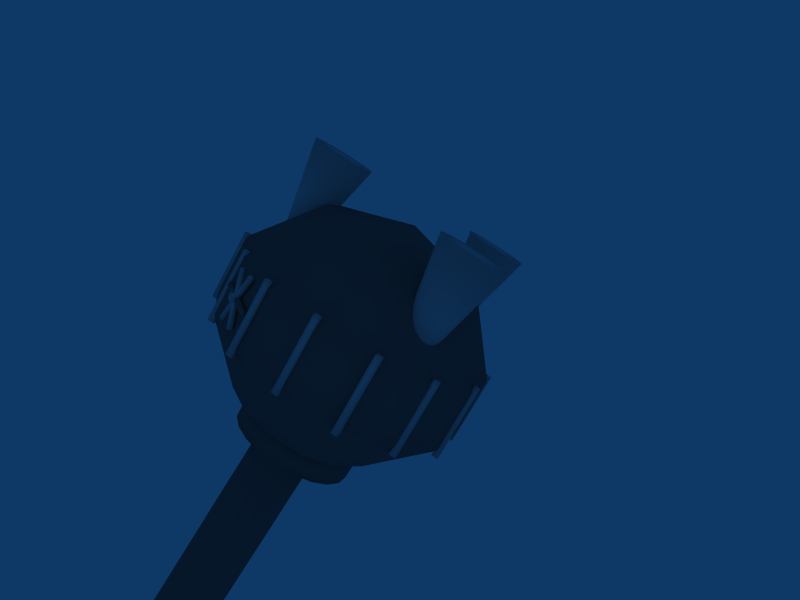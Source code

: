 # Source: machine.blend  (saved by Blender 2.47.0; exported with 4.5.12 LTS)
import bpy
from mathutils import Matrix  # noqa: F401  (used for matrix-valued properties, if any)

bpy.ops.wm.read_factory_settings(use_empty=True)
scene = bpy.context.scene
scene.name = 'Scene'

# ---- collections
col_collection_1 = bpy.data.collections.new('Collection 1'); scene.collection.children.link(col_collection_1)

# ---- materials (node trees are filled in below, after node groups)
mat_material = bpy.data.materials.new('Material')
mat_material.alpha_threshold = 0.0
mat_material.diffuse_color = (0.4044, 0.4044, 0.4044, 1.0)
mat_material.roughness = 0.5
mat_material.line_color = (0.0, 0.0, 0.0, 1.0)

# ---- material node trees

# ---- world
world_world = bpy.data.worlds.new('World'); scene.world = world_world
world_world.color = (0.05656, 0.2208, 0.4)
world_world.use_sun_shadow = False
world_world.sun_shadow_jitter_overblur = 0.0
world_world.cycles.sampling_method = 'MANUAL'
world_world.cycles.sample_map_resolution = 256

# ---- cameras
cam_camera = bpy.data.cameras.new('Camera')
cam_camera.passepartout_alpha = 0.2
cam_camera.clip_end = 100.0
cam_camera.lens = 35.0
cam_camera.ortho_scale = 7.314
cam_camera.show_passepartout = False
cam_camera.show_safe_areas = True
cam_camera.dof.focus_distance = 0.0
cam_camera.dof.aperture_fstop = 128.0

# ---- lights
light_spot = bpy.data.lights.new('Spot', 'POINT')
light_spot.transmission_factor = 0.0
light_spot.cutoff_distance = 30.0
light_spot.energy = 100.0
light_spot.shadow_buffer_clip_start = 1.001
light_spot.shadow_soft_size = 1.0
light_spot.shadow_maximum_resolution = 0.006
light_spot.use_absolute_resolution = True
light_spot.cycles.use_multiple_importance_sampling = False

# ---- meshes
me_cone_001 = bpy.data.meshes.new('Cone.001')
me_cone_001.from_pydata([(0.7071, 0.7071, -2.5), (0.891, 0.454, -2.5), (0.9877, 0.1564, -2.5), (0.9877, -0.1564, -2.5), (0.891, -0.454, -2.5), (0.7071, -0.7071, -2.5), (0.454, -0.891, -2.5), (0.1564, -0.9877, -2.5), (-0.1564, -0.9877, -2.5), (-0.454, -0.891, -2.5), (-0.7071, -0.7071, -2.5), (-0.891, -0.454, -2.5), (-0.9877, -0.1564, -2.5), (-0.9877, 0.1564, -2.5), (-0.891, 0.454, -2.5), (-0.7071, 0.7071, -2.5), (-0.454, 0.891, -2.5), (-0.1564, 0.9877, -2.5), (0.1564, 0.9877, -2.5), (0.454, 0.891, -2.5), (0.0, 0.0, 2.5), (0.0, 0.0, -2.5)], [], [(1, 0, 20), (20, 2, 1), (20, 3, 2), (20, 4, 3), (20, 5, 4), (20, 6, 5), (20, 7, 6), (20, 8, 7), (20, 9, 8), (20, 10, 9), (20, 11, 10), (20, 12, 11), (20, 13, 12), (20, 14, 13), (20, 15, 14), (20, 16, 15), (20, 17, 16), (20, 18, 17), (20, 19, 18), (20, 0, 19), (21, 0, 1), (21, 1, 2), (21, 2, 3), (21, 3, 4), (21, 4, 5), (21, 5, 6), (21, 6, 7), (21, 7, 8), (21, 8, 9), (21, 9, 10), (21, 10, 11), (21, 11, 12), (21, 12, 13), (21, 13, 14), (21, 14, 15), (21, 15, 16), (21, 16, 17), (21, 17, 18), (21, 18, 19), (19, 0, 21)])
me_cone_001.polygons.foreach_set('use_smooth', [True] * 40)
me_cone_001.use_remesh_preserve_volume = False
me_cone_001.use_remesh_preserve_attributes = False
me_cone_001.use_mirror_vertex_groups = False
me_cone_001.update()
me_cone = bpy.data.meshes.new('Cone')
me_cone.from_pydata([(0.7071, 0.7071, -2.5), (0.891, 0.454, -2.5), (0.9877, 0.1564, -2.5), (0.9877, -0.1564, -2.5), (0.891, -0.454, -2.5), (0.7071, -0.7071, -2.5), (0.454, -0.891, -2.5), (0.1564, -0.9877, -2.5), (-0.1564, -0.9877, -2.5), (-0.454, -0.891, -2.5), (-0.7071, -0.7071, -2.5), (-0.891, -0.454, -2.5), (-0.9877, -0.1564, -2.5), (-0.9877, 0.1564, -2.5), (-0.891, 0.454, -2.5), (-0.7071, 0.7071, -2.5), (-0.454, 0.891, -2.5), (-0.1564, 0.9877, -2.5), (0.1564, 0.9877, -2.5), (0.454, 0.891, -2.5), (0.0, 0.0, 2.5), (0.0, 0.0, -2.5)], [], [(1, 0, 20), (20, 2, 1), (20, 3, 2), (20, 4, 3), (20, 5, 4), (20, 6, 5), (20, 7, 6), (20, 8, 7), (20, 9, 8), (20, 10, 9), (20, 11, 10), (20, 12, 11), (20, 13, 12), (20, 14, 13), (20, 15, 14), (20, 16, 15), (20, 17, 16), (20, 18, 17), (20, 19, 18), (20, 0, 19), (21, 0, 1), (21, 1, 2), (21, 2, 3), (21, 3, 4), (21, 4, 5), (21, 5, 6), (21, 6, 7), (21, 7, 8), (21, 8, 9), (21, 9, 10), (21, 10, 11), (21, 11, 12), (21, 12, 13), (21, 13, 14), (21, 14, 15), (21, 15, 16), (21, 16, 17), (21, 17, 18), (21, 18, 19), (19, 0, 21)])
me_cone.polygons.foreach_set('use_smooth', [True] * 40)
me_cone.use_remesh_preserve_volume = False
me_cone.use_remesh_preserve_attributes = False
me_cone.use_mirror_vertex_groups = False
me_cone.update()
me_cylinder_015 = bpy.data.meshes.new('Cylinder.015')
me_cylinder_015.from_pydata([(0.7071, 0.7071, -1.0), (0.891, 0.454, -1.0), (0.9877, 0.1564, -1.0), (0.9877, -0.1564, -1.0), (0.891, -0.454, -1.0), (0.7071, -0.7071, -1.0), (0.454, -0.891, -1.0), (0.1564, -0.9877, -1.0), (-0.1564, -0.9877, -1.0), (-0.454, -0.891, -1.0), (-0.7071, -0.7071, -1.0), (-0.891, -0.454, -1.0), (-0.9877, -0.1564, -1.0), (-0.9877, 0.1564, -1.0), (-0.891, 0.454, -1.0), (-0.7071, 0.7071, -1.0), (-0.454, 0.891, -1.0), (-0.1564, 0.9877, -1.0), (0.1564, 0.9877, -1.0), (0.454, 0.891, -1.0), (0.7071, 0.7071, 1.0), (0.891, 0.454, 1.0), (0.9877, 0.1564, 1.0), (0.9877, -0.1564, 1.0), (0.891, -0.454, 1.0), (0.7071, -0.7071, 1.0), (0.454, -0.891, 1.0), (0.1564, -0.9877, 1.0), (-0.1564, -0.9877, 1.0), (-0.454, -0.891, 1.0), (-0.7071, -0.7071, 1.0), (-0.891, -0.454, 1.0), (-0.9877, -0.1564, 1.0), (-0.9877, 0.1564, 1.0), (-0.891, 0.454, 1.0), (-0.7071, 0.7071, 1.0), (-0.454, 0.891, 1.0), (-0.1564, 0.9877, 1.0), (0.1564, 0.9877, 1.0), (0.454, 0.891, 1.0), (0.0, 0.0, -1.0), (0.0, 0.0, 1.0)], [], [(40, 0, 1), (41, 21, 20), (40, 1, 2), (41, 22, 21), (40, 2, 3), (41, 23, 22), (40, 3, 4), (41, 24, 23), (40, 4, 5), (41, 25, 24), (40, 5, 6), (41, 26, 25), (40, 6, 7), (41, 27, 26), (40, 7, 8), (41, 28, 27), (40, 8, 9), (41, 29, 28), (40, 9, 10), (41, 30, 29), (40, 10, 11), (41, 31, 30), (40, 11, 12), (41, 32, 31), (40, 12, 13), (41, 33, 32), (40, 13, 14), (41, 34, 33), (40, 14, 15), (41, 35, 34), (40, 15, 16), (41, 36, 35), (40, 16, 17), (41, 37, 36), (40, 17, 18), (41, 38, 37), (40, 18, 19), (41, 39, 38), (19, 0, 40), (41, 20, 39), (0, 20, 21, 1), (1, 21, 22, 2), (2, 22, 23, 3), (3, 23, 24, 4), (4, 24, 25, 5), (5, 25, 26, 6), (6, 26, 27, 7), (7, 27, 28, 8), (8, 28, 29, 9), (9, 29, 30, 10), (10, 30, 31, 11), (11, 31, 32, 12), (12, 32, 33, 13), (13, 33, 34, 14), (14, 34, 35, 15), (15, 35, 36, 16), (16, 36, 37, 17), (17, 37, 38, 18), (18, 38, 39, 19), (20, 0, 19, 39)])
me_cylinder_015.polygons.foreach_set('use_smooth', [True] * 60)
me_cylinder_015.use_remesh_preserve_volume = False
me_cylinder_015.use_remesh_preserve_attributes = False
me_cylinder_015.use_mirror_vertex_groups = False
me_cylinder_015.update()
me_cylinder_014 = bpy.data.meshes.new('Cylinder.014')
me_cylinder_014.from_pydata([(0.7071, 0.7071, -10.0), (0.891, 0.454, -10.0), (0.9877, 0.1564, -10.0), (0.9877, -0.1564, -10.0), (0.891, -0.454, -10.0), (0.7071, -0.7071, -10.0), (0.454, -0.891, -10.0), (0.1564, -0.9877, -10.0), (-0.1564, -0.9877, -10.0), (-0.454, -0.891, -10.0), (-0.7071, -0.7071, -10.0), (-0.891, -0.454, -10.0), (-0.9877, -0.1564, -10.0), (-0.9877, 0.1564, -10.0), (-0.891, 0.454, -10.0), (-0.7071, 0.7071, -10.0), (-0.454, 0.891, -10.0), (-0.1564, 0.9877, -10.0), (0.1564, 0.9877, -10.0), (0.454, 0.891, -10.0), (0.7071, 0.7071, 10.0), (0.891, 0.454, 10.0), (0.9877, 0.1564, 10.0), (0.9877, -0.1564, 10.0), (0.891, -0.454, 10.0), (0.7071, -0.7071, 10.0), (0.454, -0.891, 10.0), (0.1564, -0.9877, 10.0), (-0.1564, -0.9877, 10.0), (-0.454, -0.891, 10.0), (-0.7071, -0.7071, 10.0), (-0.891, -0.454, 10.0), (-0.9877, -0.1564, 10.0), (-0.9877, 0.1564, 10.0), (-0.891, 0.454, 10.0), (-0.7071, 0.7071, 10.0), (-0.454, 0.891, 10.0), (-0.1564, 0.9877, 10.0), (0.1564, 0.9877, 10.0), (0.454, 0.891, 10.0), (0.0, 0.0, -10.0), (0.0, 0.0, 10.0)], [], [(40, 0, 1), (41, 21, 20), (40, 1, 2), (41, 22, 21), (40, 2, 3), (41, 23, 22), (40, 3, 4), (41, 24, 23), (40, 4, 5), (41, 25, 24), (40, 5, 6), (41, 26, 25), (40, 6, 7), (41, 27, 26), (40, 7, 8), (41, 28, 27), (40, 8, 9), (41, 29, 28), (40, 9, 10), (41, 30, 29), (40, 10, 11), (41, 31, 30), (40, 11, 12), (41, 32, 31), (40, 12, 13), (41, 33, 32), (40, 13, 14), (41, 34, 33), (40, 14, 15), (41, 35, 34), (40, 15, 16), (41, 36, 35), (40, 16, 17), (41, 37, 36), (40, 17, 18), (41, 38, 37), (40, 18, 19), (41, 39, 38), (19, 0, 40), (41, 20, 39), (0, 20, 21, 1), (1, 21, 22, 2), (2, 22, 23, 3), (3, 23, 24, 4), (4, 24, 25, 5), (5, 25, 26, 6), (6, 26, 27, 7), (7, 27, 28, 8), (8, 28, 29, 9), (9, 29, 30, 10), (10, 30, 31, 11), (11, 31, 32, 12), (12, 32, 33, 13), (13, 33, 34, 14), (14, 34, 35, 15), (15, 35, 36, 16), (16, 36, 37, 17), (17, 37, 38, 18), (18, 38, 39, 19), (20, 0, 19, 39)])
me_cylinder_014.polygons.foreach_set('use_smooth', [True] * 60)
me_cylinder_014.use_remesh_preserve_volume = False
me_cylinder_014.use_remesh_preserve_attributes = False
me_cylinder_014.use_mirror_vertex_groups = False
me_cylinder_014.update()
me_cylinder_013 = bpy.data.meshes.new('Cylinder.013')
me_cylinder_013.from_pydata([(0.7071, 0.7071, -10.0), (0.891, 0.454, -10.0), (0.9877, 0.1564, -10.0), (0.9877, -0.1564, -10.0), (0.891, -0.454, -10.0), (0.7071, -0.7071, -10.0), (0.454, -0.891, -10.0), (0.1564, -0.9877, -10.0), (-0.1564, -0.9877, -10.0), (-0.454, -0.891, -10.0), (-0.7071, -0.7071, -10.0), (-0.891, -0.454, -10.0), (-0.9877, -0.1564, -10.0), (-0.9877, 0.1564, -10.0), (-0.891, 0.454, -10.0), (-0.7071, 0.7071, -10.0), (-0.454, 0.891, -10.0), (-0.1564, 0.9877, -10.0), (0.1564, 0.9877, -10.0), (0.454, 0.891, -10.0), (0.7071, 0.7071, 10.0), (0.891, 0.454, 10.0), (0.9877, 0.1564, 10.0), (0.9877, -0.1564, 10.0), (0.891, -0.454, 10.0), (0.7071, -0.7071, 10.0), (0.454, -0.891, 10.0), (0.1564, -0.9877, 10.0), (-0.1564, -0.9877, 10.0), (-0.454, -0.891, 10.0), (-0.7071, -0.7071, 10.0), (-0.891, -0.454, 10.0), (-0.9877, -0.1564, 10.0), (-0.9877, 0.1564, 10.0), (-0.891, 0.454, 10.0), (-0.7071, 0.7071, 10.0), (-0.454, 0.891, 10.0), (-0.1564, 0.9877, 10.0), (0.1564, 0.9877, 10.0), (0.454, 0.891, 10.0), (0.0, 0.0, -10.0), (0.0, 0.0, 10.0)], [], [(40, 0, 1), (41, 21, 20), (40, 1, 2), (41, 22, 21), (40, 2, 3), (41, 23, 22), (40, 3, 4), (41, 24, 23), (40, 4, 5), (41, 25, 24), (40, 5, 6), (41, 26, 25), (40, 6, 7), (41, 27, 26), (40, 7, 8), (41, 28, 27), (40, 8, 9), (41, 29, 28), (40, 9, 10), (41, 30, 29), (40, 10, 11), (41, 31, 30), (40, 11, 12), (41, 32, 31), (40, 12, 13), (41, 33, 32), (40, 13, 14), (41, 34, 33), (40, 14, 15), (41, 35, 34), (40, 15, 16), (41, 36, 35), (40, 16, 17), (41, 37, 36), (40, 17, 18), (41, 38, 37), (40, 18, 19), (41, 39, 38), (19, 0, 40), (41, 20, 39), (0, 20, 21, 1), (1, 21, 22, 2), (2, 22, 23, 3), (3, 23, 24, 4), (4, 24, 25, 5), (5, 25, 26, 6), (6, 26, 27, 7), (7, 27, 28, 8), (8, 28, 29, 9), (9, 29, 30, 10), (10, 30, 31, 11), (11, 31, 32, 12), (12, 32, 33, 13), (13, 33, 34, 14), (14, 34, 35, 15), (15, 35, 36, 16), (16, 36, 37, 17), (17, 37, 38, 18), (18, 38, 39, 19), (20, 0, 19, 39)])
me_cylinder_013.polygons.foreach_set('use_smooth', [True] * 60)
me_cylinder_013.use_remesh_preserve_volume = False
me_cylinder_013.use_remesh_preserve_attributes = False
me_cylinder_013.use_mirror_vertex_groups = False
me_cylinder_013.update()
me_cylinder_012 = bpy.data.meshes.new('Cylinder.012')
me_cylinder_012.from_pydata([(0.7071, 0.7071, -10.0), (0.891, 0.454, -10.0), (0.9877, 0.1564, -10.0), (0.9877, -0.1564, -10.0), (0.891, -0.454, -10.0), (0.7071, -0.7071, -10.0), (0.454, -0.891, -10.0), (0.1564, -0.9877, -10.0), (-0.1564, -0.9877, -10.0), (-0.454, -0.891, -10.0), (-0.7071, -0.7071, -10.0), (-0.891, -0.454, -10.0), (-0.9877, -0.1564, -10.0), (-0.9877, 0.1564, -10.0), (-0.891, 0.454, -10.0), (-0.7071, 0.7071, -10.0), (-0.454, 0.891, -10.0), (-0.1564, 0.9877, -10.0), (0.1564, 0.9877, -10.0), (0.454, 0.891, -10.0), (0.7071, 0.7071, 10.0), (0.891, 0.454, 10.0), (0.9877, 0.1564, 10.0), (0.9877, -0.1564, 10.0), (0.891, -0.454, 10.0), (0.7071, -0.7071, 10.0), (0.454, -0.891, 10.0), (0.1564, -0.9877, 10.0), (-0.1564, -0.9877, 10.0), (-0.454, -0.891, 10.0), (-0.7071, -0.7071, 10.0), (-0.891, -0.454, 10.0), (-0.9877, -0.1564, 10.0), (-0.9877, 0.1564, 10.0), (-0.891, 0.454, 10.0), (-0.7071, 0.7071, 10.0), (-0.454, 0.891, 10.0), (-0.1564, 0.9877, 10.0), (0.1564, 0.9877, 10.0), (0.454, 0.891, 10.0), (0.0, 0.0, -10.0), (0.0, 0.0, 10.0)], [], [(40, 0, 1), (41, 21, 20), (40, 1, 2), (41, 22, 21), (40, 2, 3), (41, 23, 22), (40, 3, 4), (41, 24, 23), (40, 4, 5), (41, 25, 24), (40, 5, 6), (41, 26, 25), (40, 6, 7), (41, 27, 26), (40, 7, 8), (41, 28, 27), (40, 8, 9), (41, 29, 28), (40, 9, 10), (41, 30, 29), (40, 10, 11), (41, 31, 30), (40, 11, 12), (41, 32, 31), (40, 12, 13), (41, 33, 32), (40, 13, 14), (41, 34, 33), (40, 14, 15), (41, 35, 34), (40, 15, 16), (41, 36, 35), (40, 16, 17), (41, 37, 36), (40, 17, 18), (41, 38, 37), (40, 18, 19), (41, 39, 38), (19, 0, 40), (41, 20, 39), (0, 20, 21, 1), (1, 21, 22, 2), (2, 22, 23, 3), (3, 23, 24, 4), (4, 24, 25, 5), (5, 25, 26, 6), (6, 26, 27, 7), (7, 27, 28, 8), (8, 28, 29, 9), (9, 29, 30, 10), (10, 30, 31, 11), (11, 31, 32, 12), (12, 32, 33, 13), (13, 33, 34, 14), (14, 34, 35, 15), (15, 35, 36, 16), (16, 36, 37, 17), (17, 37, 38, 18), (18, 38, 39, 19), (20, 0, 19, 39)])
me_cylinder_012.polygons.foreach_set('use_smooth', [True] * 60)
me_cylinder_012.use_remesh_preserve_volume = False
me_cylinder_012.use_remesh_preserve_attributes = False
me_cylinder_012.use_mirror_vertex_groups = False
me_cylinder_012.update()
me_cylinder_011 = bpy.data.meshes.new('Cylinder.011')
me_cylinder_011.from_pydata([(0.7071, 0.7071, -10.0), (0.891, 0.454, -10.0), (0.9877, 0.1564, -10.0), (0.9877, -0.1564, -10.0), (0.891, -0.454, -10.0), (0.7071, -0.7071, -10.0), (0.454, -0.891, -10.0), (0.1564, -0.9877, -10.0), (-0.1564, -0.9877, -10.0), (-0.454, -0.891, -10.0), (-0.7071, -0.7071, -10.0), (-0.891, -0.454, -10.0), (-0.9877, -0.1564, -10.0), (-0.9877, 0.1564, -10.0), (-0.891, 0.454, -10.0), (-0.7071, 0.7071, -10.0), (-0.454, 0.891, -10.0), (-0.1564, 0.9877, -10.0), (0.1564, 0.9877, -10.0), (0.454, 0.891, -10.0), (0.7071, 0.7071, 10.0), (0.891, 0.454, 10.0), (0.9877, 0.1564, 10.0), (0.9877, -0.1564, 10.0), (0.891, -0.454, 10.0), (0.7071, -0.7071, 10.0), (0.454, -0.891, 10.0), (0.1564, -0.9877, 10.0), (-0.1564, -0.9877, 10.0), (-0.454, -0.891, 10.0), (-0.7071, -0.7071, 10.0), (-0.891, -0.454, 10.0), (-0.9877, -0.1564, 10.0), (-0.9877, 0.1564, 10.0), (-0.891, 0.454, 10.0), (-0.7071, 0.7071, 10.0), (-0.454, 0.891, 10.0), (-0.1564, 0.9877, 10.0), (0.1564, 0.9877, 10.0), (0.454, 0.891, 10.0), (0.0, 0.0, -10.0), (0.0, 0.0, 10.0)], [], [(40, 0, 1), (41, 21, 20), (40, 1, 2), (41, 22, 21), (40, 2, 3), (41, 23, 22), (40, 3, 4), (41, 24, 23), (40, 4, 5), (41, 25, 24), (40, 5, 6), (41, 26, 25), (40, 6, 7), (41, 27, 26), (40, 7, 8), (41, 28, 27), (40, 8, 9), (41, 29, 28), (40, 9, 10), (41, 30, 29), (40, 10, 11), (41, 31, 30), (40, 11, 12), (41, 32, 31), (40, 12, 13), (41, 33, 32), (40, 13, 14), (41, 34, 33), (40, 14, 15), (41, 35, 34), (40, 15, 16), (41, 36, 35), (40, 16, 17), (41, 37, 36), (40, 17, 18), (41, 38, 37), (40, 18, 19), (41, 39, 38), (19, 0, 40), (41, 20, 39), (0, 20, 21, 1), (1, 21, 22, 2), (2, 22, 23, 3), (3, 23, 24, 4), (4, 24, 25, 5), (5, 25, 26, 6), (6, 26, 27, 7), (7, 27, 28, 8), (8, 28, 29, 9), (9, 29, 30, 10), (10, 30, 31, 11), (11, 31, 32, 12), (12, 32, 33, 13), (13, 33, 34, 14), (14, 34, 35, 15), (15, 35, 36, 16), (16, 36, 37, 17), (17, 37, 38, 18), (18, 38, 39, 19), (20, 0, 19, 39)])
me_cylinder_011.polygons.foreach_set('use_smooth', [True] * 60)
me_cylinder_011.use_remesh_preserve_volume = False
me_cylinder_011.use_remesh_preserve_attributes = False
me_cylinder_011.use_mirror_vertex_groups = False
me_cylinder_011.update()
me_cylinder_010 = bpy.data.meshes.new('Cylinder.010')
me_cylinder_010.from_pydata([(0.7071, 0.7071, -10.0), (0.891, 0.454, -10.0), (0.9877, 0.1564, -10.0), (0.9877, -0.1564, -10.0), (0.891, -0.454, -10.0), (0.7071, -0.7071, -10.0), (0.454, -0.891, -10.0), (0.1564, -0.9877, -10.0), (-0.1564, -0.9877, -10.0), (-0.454, -0.891, -10.0), (-0.7071, -0.7071, -10.0), (-0.891, -0.454, -10.0), (-0.9877, -0.1564, -10.0), (-0.9877, 0.1564, -10.0), (-0.891, 0.454, -10.0), (-0.7071, 0.7071, -10.0), (-0.454, 0.891, -10.0), (-0.1564, 0.9877, -10.0), (0.1564, 0.9877, -10.0), (0.454, 0.891, -10.0), (0.7071, 0.7071, 10.0), (0.891, 0.454, 10.0), (0.9877, 0.1564, 10.0), (0.9877, -0.1564, 10.0), (0.891, -0.454, 10.0), (0.7071, -0.7071, 10.0), (0.454, -0.891, 10.0), (0.1564, -0.9877, 10.0), (-0.1564, -0.9877, 10.0), (-0.454, -0.891, 10.0), (-0.7071, -0.7071, 10.0), (-0.891, -0.454, 10.0), (-0.9877, -0.1564, 10.0), (-0.9877, 0.1564, 10.0), (-0.891, 0.454, 10.0), (-0.7071, 0.7071, 10.0), (-0.454, 0.891, 10.0), (-0.1564, 0.9877, 10.0), (0.1564, 0.9877, 10.0), (0.454, 0.891, 10.0), (0.0, 0.0, -10.0), (0.0, 0.0, 10.0)], [], [(40, 0, 1), (41, 21, 20), (40, 1, 2), (41, 22, 21), (40, 2, 3), (41, 23, 22), (40, 3, 4), (41, 24, 23), (40, 4, 5), (41, 25, 24), (40, 5, 6), (41, 26, 25), (40, 6, 7), (41, 27, 26), (40, 7, 8), (41, 28, 27), (40, 8, 9), (41, 29, 28), (40, 9, 10), (41, 30, 29), (40, 10, 11), (41, 31, 30), (40, 11, 12), (41, 32, 31), (40, 12, 13), (41, 33, 32), (40, 13, 14), (41, 34, 33), (40, 14, 15), (41, 35, 34), (40, 15, 16), (41, 36, 35), (40, 16, 17), (41, 37, 36), (40, 17, 18), (41, 38, 37), (40, 18, 19), (41, 39, 38), (19, 0, 40), (41, 20, 39), (0, 20, 21, 1), (1, 21, 22, 2), (2, 22, 23, 3), (3, 23, 24, 4), (4, 24, 25, 5), (5, 25, 26, 6), (6, 26, 27, 7), (7, 27, 28, 8), (8, 28, 29, 9), (9, 29, 30, 10), (10, 30, 31, 11), (11, 31, 32, 12), (12, 32, 33, 13), (13, 33, 34, 14), (14, 34, 35, 15), (15, 35, 36, 16), (16, 36, 37, 17), (17, 37, 38, 18), (18, 38, 39, 19), (20, 0, 19, 39)])
me_cylinder_010.polygons.foreach_set('use_smooth', [True] * 60)
me_cylinder_010.use_remesh_preserve_volume = False
me_cylinder_010.use_remesh_preserve_attributes = False
me_cylinder_010.use_mirror_vertex_groups = False
me_cylinder_010.update()
me_cylinder_009 = bpy.data.meshes.new('Cylinder.009')
me_cylinder_009.from_pydata([(0.7071, 0.7071, -10.0), (0.891, 0.454, -10.0), (0.9877, 0.1564, -10.0), (0.9877, -0.1564, -10.0), (0.891, -0.454, -10.0), (0.7071, -0.7071, -10.0), (0.454, -0.891, -10.0), (0.1564, -0.9877, -10.0), (-0.1564, -0.9877, -10.0), (-0.454, -0.891, -10.0), (-0.7071, -0.7071, -10.0), (-0.891, -0.454, -10.0), (-0.9877, -0.1564, -10.0), (-0.9877, 0.1564, -10.0), (-0.891, 0.454, -10.0), (-0.7071, 0.7071, -10.0), (-0.454, 0.891, -10.0), (-0.1564, 0.9877, -10.0), (0.1564, 0.9877, -10.0), (0.454, 0.891, -10.0), (0.7071, 0.7071, 10.0), (0.891, 0.454, 10.0), (0.9877, 0.1564, 10.0), (0.9877, -0.1564, 10.0), (0.891, -0.454, 10.0), (0.7071, -0.7071, 10.0), (0.454, -0.891, 10.0), (0.1564, -0.9877, 10.0), (-0.1564, -0.9877, 10.0), (-0.454, -0.891, 10.0), (-0.7071, -0.7071, 10.0), (-0.891, -0.454, 10.0), (-0.9877, -0.1564, 10.0), (-0.9877, 0.1564, 10.0), (-0.891, 0.454, 10.0), (-0.7071, 0.7071, 10.0), (-0.454, 0.891, 10.0), (-0.1564, 0.9877, 10.0), (0.1564, 0.9877, 10.0), (0.454, 0.891, 10.0), (0.0, 0.0, -10.0), (0.0, 0.0, 10.0)], [], [(40, 0, 1), (41, 21, 20), (40, 1, 2), (41, 22, 21), (40, 2, 3), (41, 23, 22), (40, 3, 4), (41, 24, 23), (40, 4, 5), (41, 25, 24), (40, 5, 6), (41, 26, 25), (40, 6, 7), (41, 27, 26), (40, 7, 8), (41, 28, 27), (40, 8, 9), (41, 29, 28), (40, 9, 10), (41, 30, 29), (40, 10, 11), (41, 31, 30), (40, 11, 12), (41, 32, 31), (40, 12, 13), (41, 33, 32), (40, 13, 14), (41, 34, 33), (40, 14, 15), (41, 35, 34), (40, 15, 16), (41, 36, 35), (40, 16, 17), (41, 37, 36), (40, 17, 18), (41, 38, 37), (40, 18, 19), (41, 39, 38), (19, 0, 40), (41, 20, 39), (0, 20, 21, 1), (1, 21, 22, 2), (2, 22, 23, 3), (3, 23, 24, 4), (4, 24, 25, 5), (5, 25, 26, 6), (6, 26, 27, 7), (7, 27, 28, 8), (8, 28, 29, 9), (9, 29, 30, 10), (10, 30, 31, 11), (11, 31, 32, 12), (12, 32, 33, 13), (13, 33, 34, 14), (14, 34, 35, 15), (15, 35, 36, 16), (16, 36, 37, 17), (17, 37, 38, 18), (18, 38, 39, 19), (20, 0, 19, 39)])
me_cylinder_009.polygons.foreach_set('use_smooth', [True] * 60)
me_cylinder_009.use_remesh_preserve_volume = False
me_cylinder_009.use_remesh_preserve_attributes = False
me_cylinder_009.use_mirror_vertex_groups = False
me_cylinder_009.update()
me_cylinder_008 = bpy.data.meshes.new('Cylinder.008')
me_cylinder_008.from_pydata([(0.7071, 0.7071, -10.0), (0.891, 0.454, -10.0), (0.9877, 0.1564, -10.0), (0.9877, -0.1564, -10.0), (0.891, -0.454, -10.0), (0.7071, -0.7071, -10.0), (0.454, -0.891, -10.0), (0.1564, -0.9877, -10.0), (-0.1564, -0.9877, -10.0), (-0.454, -0.891, -10.0), (-0.7071, -0.7071, -10.0), (-0.891, -0.454, -10.0), (-0.9877, -0.1564, -10.0), (-0.9877, 0.1564, -10.0), (-0.891, 0.454, -10.0), (-0.7071, 0.7071, -10.0), (-0.454, 0.891, -10.0), (-0.1564, 0.9877, -10.0), (0.1564, 0.9877, -10.0), (0.454, 0.891, -10.0), (0.7071, 0.7071, 10.0), (0.891, 0.454, 10.0), (0.9877, 0.1564, 10.0), (0.9877, -0.1564, 10.0), (0.891, -0.454, 10.0), (0.7071, -0.7071, 10.0), (0.454, -0.891, 10.0), (0.1564, -0.9877, 10.0), (-0.1564, -0.9877, 10.0), (-0.454, -0.891, 10.0), (-0.7071, -0.7071, 10.0), (-0.891, -0.454, 10.0), (-0.9877, -0.1564, 10.0), (-0.9877, 0.1564, 10.0), (-0.891, 0.454, 10.0), (-0.7071, 0.7071, 10.0), (-0.454, 0.891, 10.0), (-0.1564, 0.9877, 10.0), (0.1564, 0.9877, 10.0), (0.454, 0.891, 10.0), (0.0, 0.0, -10.0), (0.0, 0.0, 10.0)], [], [(40, 0, 1), (41, 21, 20), (40, 1, 2), (41, 22, 21), (40, 2, 3), (41, 23, 22), (40, 3, 4), (41, 24, 23), (40, 4, 5), (41, 25, 24), (40, 5, 6), (41, 26, 25), (40, 6, 7), (41, 27, 26), (40, 7, 8), (41, 28, 27), (40, 8, 9), (41, 29, 28), (40, 9, 10), (41, 30, 29), (40, 10, 11), (41, 31, 30), (40, 11, 12), (41, 32, 31), (40, 12, 13), (41, 33, 32), (40, 13, 14), (41, 34, 33), (40, 14, 15), (41, 35, 34), (40, 15, 16), (41, 36, 35), (40, 16, 17), (41, 37, 36), (40, 17, 18), (41, 38, 37), (40, 18, 19), (41, 39, 38), (19, 0, 40), (41, 20, 39), (0, 20, 21, 1), (1, 21, 22, 2), (2, 22, 23, 3), (3, 23, 24, 4), (4, 24, 25, 5), (5, 25, 26, 6), (6, 26, 27, 7), (7, 27, 28, 8), (8, 28, 29, 9), (9, 29, 30, 10), (10, 30, 31, 11), (11, 31, 32, 12), (12, 32, 33, 13), (13, 33, 34, 14), (14, 34, 35, 15), (15, 35, 36, 16), (16, 36, 37, 17), (17, 37, 38, 18), (18, 38, 39, 19), (20, 0, 19, 39)])
me_cylinder_008.polygons.foreach_set('use_smooth', [True] * 60)
me_cylinder_008.use_remesh_preserve_volume = False
me_cylinder_008.use_remesh_preserve_attributes = False
me_cylinder_008.use_mirror_vertex_groups = False
me_cylinder_008.update()
me_cylinder_005 = bpy.data.meshes.new('Cylinder.005')
me_cylinder_005.from_pydata([(0.7071, 0.7071, -10.0), (0.891, 0.454, -10.0), (0.9877, 0.1564, -10.0), (0.9877, -0.1564, -10.0), (0.891, -0.454, -10.0), (0.7071, -0.7071, -10.0), (0.454, -0.891, -10.0), (0.1564, -0.9877, -10.0), (-0.1564, -0.9877, -10.0), (-0.454, -0.891, -10.0), (-0.7071, -0.7071, -10.0), (-0.891, -0.454, -10.0), (-0.9877, -0.1564, -10.0), (-0.9877, 0.1564, -10.0), (-0.891, 0.454, -10.0), (-0.7071, 0.7071, -10.0), (-0.454, 0.891, -10.0), (-0.1564, 0.9877, -10.0), (0.1564, 0.9877, -10.0), (0.454, 0.891, -10.0), (0.7071, 0.7071, 10.0), (0.891, 0.454, 10.0), (0.9877, 0.1564, 10.0), (0.9877, -0.1564, 10.0), (0.891, -0.454, 10.0), (0.7071, -0.7071, 10.0), (0.454, -0.891, 10.0), (0.1564, -0.9877, 10.0), (-0.1564, -0.9877, 10.0), (-0.454, -0.891, 10.0), (-0.7071, -0.7071, 10.0), (-0.891, -0.454, 10.0), (-0.9877, -0.1564, 10.0), (-0.9877, 0.1564, 10.0), (-0.891, 0.454, 10.0), (-0.7071, 0.7071, 10.0), (-0.454, 0.891, 10.0), (-0.1564, 0.9877, 10.0), (0.1564, 0.9877, 10.0), (0.454, 0.891, 10.0), (0.0, 0.0, -10.0), (0.0, 0.0, 10.0)], [], [(40, 0, 1), (41, 21, 20), (40, 1, 2), (41, 22, 21), (40, 2, 3), (41, 23, 22), (40, 3, 4), (41, 24, 23), (40, 4, 5), (41, 25, 24), (40, 5, 6), (41, 26, 25), (40, 6, 7), (41, 27, 26), (40, 7, 8), (41, 28, 27), (40, 8, 9), (41, 29, 28), (40, 9, 10), (41, 30, 29), (40, 10, 11), (41, 31, 30), (40, 11, 12), (41, 32, 31), (40, 12, 13), (41, 33, 32), (40, 13, 14), (41, 34, 33), (40, 14, 15), (41, 35, 34), (40, 15, 16), (41, 36, 35), (40, 16, 17), (41, 37, 36), (40, 17, 18), (41, 38, 37), (40, 18, 19), (41, 39, 38), (19, 0, 40), (41, 20, 39), (0, 20, 21, 1), (1, 21, 22, 2), (2, 22, 23, 3), (3, 23, 24, 4), (4, 24, 25, 5), (5, 25, 26, 6), (6, 26, 27, 7), (7, 27, 28, 8), (8, 28, 29, 9), (9, 29, 30, 10), (10, 30, 31, 11), (11, 31, 32, 12), (12, 32, 33, 13), (13, 33, 34, 14), (14, 34, 35, 15), (15, 35, 36, 16), (16, 36, 37, 17), (17, 37, 38, 18), (18, 38, 39, 19), (20, 0, 19, 39)])
me_cylinder_005.polygons.foreach_set('use_smooth', [True] * 60)
me_cylinder_005.use_remesh_preserve_volume = False
me_cylinder_005.use_remesh_preserve_attributes = False
me_cylinder_005.use_mirror_vertex_groups = False
me_cylinder_005.update()
me_cylinder_003 = bpy.data.meshes.new('Cylinder.003')
me_cylinder_003.from_pydata([(0.7071, 0.7071, -1.0), (0.891, 0.454, -1.0), (0.9877, 0.1564, -1.0), (0.9877, -0.1564, -1.0), (0.891, -0.454, -1.0), (0.7071, -0.7071, -1.0), (0.454, -0.891, -1.0), (0.1564, -0.9877, -1.0), (-0.1564, -0.9877, -1.0), (-0.454, -0.891, -1.0), (-0.7071, -0.7071, -1.0), (-0.891, -0.454, -1.0), (-0.9877, -0.1564, -1.0), (-0.9877, 0.1564, -1.0), (-0.891, 0.454, -1.0), (-0.7071, 0.7071, -1.0), (-0.454, 0.891, -1.0), (-0.1564, 0.9877, -1.0), (0.1564, 0.9877, -1.0), (0.454, 0.891, -1.0), (0.7071, 0.7071, 1.0), (0.891, 0.454, 1.0), (0.9877, 0.1564, 1.0), (0.9877, -0.1564, 1.0), (0.891, -0.454, 1.0), (0.7071, -0.7071, 1.0), (0.454, -0.891, 1.0), (0.1564, -0.9877, 1.0), (-0.1564, -0.9877, 1.0), (-0.454, -0.891, 1.0), (-0.7071, -0.7071, 1.0), (-0.891, -0.454, 1.0), (-0.9877, -0.1564, 1.0), (-0.9877, 0.1564, 1.0), (-0.891, 0.454, 1.0), (-0.7071, 0.7071, 1.0), (-0.454, 0.891, 1.0), (-0.1564, 0.9877, 1.0), (0.1564, 0.9877, 1.0), (0.454, 0.891, 1.0), (0.0, 0.0, -1.0), (0.0, 0.0, 1.0)], [], [(40, 0, 1), (41, 21, 20), (40, 1, 2), (41, 22, 21), (40, 2, 3), (41, 23, 22), (40, 3, 4), (41, 24, 23), (40, 4, 5), (41, 25, 24), (40, 5, 6), (41, 26, 25), (40, 6, 7), (41, 27, 26), (40, 7, 8), (41, 28, 27), (40, 8, 9), (41, 29, 28), (40, 9, 10), (41, 30, 29), (40, 10, 11), (41, 31, 30), (40, 11, 12), (41, 32, 31), (40, 12, 13), (41, 33, 32), (40, 13, 14), (41, 34, 33), (40, 14, 15), (41, 35, 34), (40, 15, 16), (41, 36, 35), (40, 16, 17), (41, 37, 36), (40, 17, 18), (41, 38, 37), (40, 18, 19), (41, 39, 38), (19, 0, 40), (41, 20, 39), (0, 20, 21, 1), (1, 21, 22, 2), (2, 22, 23, 3), (3, 23, 24, 4), (4, 24, 25, 5), (5, 25, 26, 6), (6, 26, 27, 7), (7, 27, 28, 8), (8, 28, 29, 9), (9, 29, 30, 10), (10, 30, 31, 11), (11, 31, 32, 12), (12, 32, 33, 13), (13, 33, 34, 14), (14, 34, 35, 15), (15, 35, 36, 16), (16, 36, 37, 17), (17, 37, 38, 18), (18, 38, 39, 19), (20, 0, 19, 39)])
me_cylinder_003.polygons.foreach_set('use_smooth', [True] * 60)
me_cylinder_003.use_remesh_preserve_volume = False
me_cylinder_003.use_remesh_preserve_attributes = False
me_cylinder_003.use_mirror_vertex_groups = False
me_cylinder_003.update()
me_cube_017 = bpy.data.meshes.new('Cube.017')
me_cube_017.from_pydata([(1.0, 1.0, -1.0), (1.0, -1.0, -1.0), (-1.0, -1.0, -1.0), (-1.0, 1.0, -1.0), (1.0, 1.0, 1.0), (1.0, -1.0, 1.0), (-1.0, -1.0, 1.0), (-1.0, 1.0, 1.0), (1.0, 1.0, 6.677), (-1.0, 1.0, 6.677), (-1.0, -1.0, 6.677), (1.0, -1.0, 6.677), (1.0, 1.0, 22.98), (1.0, -1.0, 22.98), (-1.0, -1.0, 22.98), (-1.0, 1.0, 22.98)], [], [(0, 1, 2, 3), (0, 4, 5, 1), (1, 5, 6, 2), (2, 6, 7, 3), (4, 0, 3, 7), (4, 7, 9, 8), (7, 6, 10, 9), (6, 5, 11, 10), (5, 4, 8, 11), (11, 8, 12, 13), (10, 11, 13, 14), (9, 10, 14, 15), (8, 9, 15, 12), (12, 15, 14, 13)])
me_cube_017.polygons.foreach_set('use_smooth', [True] * 14)
me_cube_017.use_remesh_preserve_volume = False
me_cube_017.use_remesh_preserve_attributes = False
me_cube_017.use_mirror_vertex_groups = False
me_cube_017.update()
me_cube_016 = bpy.data.meshes.new('Cube.016')
me_cube_016.from_pydata([(1.0, 1.0, -1.0), (1.0, -1.0, -1.0), (-1.0, -1.0, -1.0), (-1.0, 1.0, -1.0), (1.0, 1.0, 1.0), (1.0, -1.0, 1.0), (-1.0, -1.0, 1.0), (-1.0, 1.0, 1.0), (1.0, 1.0, 6.677), (-1.0, 1.0, 6.677), (-1.0, -1.0, 6.677), (1.0, -1.0, 6.677), (1.0, 1.0, 22.98), (1.0, -1.0, 22.98), (-1.0, -1.0, 22.98), (-1.0, 1.0, 22.98)], [], [(0, 1, 2, 3), (0, 4, 5, 1), (1, 5, 6, 2), (2, 6, 7, 3), (4, 0, 3, 7), (4, 7, 9, 8), (7, 6, 10, 9), (6, 5, 11, 10), (5, 4, 8, 11), (11, 8, 12, 13), (10, 11, 13, 14), (9, 10, 14, 15), (8, 9, 15, 12), (12, 15, 14, 13)])
me_cube_016.polygons.foreach_set('use_smooth', [True] * 14)
me_cube_016.use_remesh_preserve_volume = False
me_cube_016.use_remesh_preserve_attributes = False
me_cube_016.use_mirror_vertex_groups = False
me_cube_016.update()
me_cube_015 = bpy.data.meshes.new('Cube.015')
me_cube_015.from_pydata([(1.0, 1.0, -1.0), (1.0, -1.0, -1.0), (-1.0, -1.0, -1.0), (-1.0, 1.0, -1.0), (1.0, 1.0, 1.0), (1.0, -1.0, 1.0), (-1.0, -1.0, 1.0), (-1.0, 1.0, 1.0), (1.0, 1.0, 6.677), (-1.0, 1.0, 6.677), (-1.0, -1.0, 6.677), (1.0, -1.0, 6.677), (1.0, 1.0, 22.98), (1.0, -1.0, 22.98), (-1.0, -1.0, 22.98), (-1.0, 1.0, 22.98)], [], [(0, 1, 2, 3), (0, 4, 5, 1), (1, 5, 6, 2), (2, 6, 7, 3), (4, 0, 3, 7), (4, 7, 9, 8), (7, 6, 10, 9), (6, 5, 11, 10), (5, 4, 8, 11), (11, 8, 12, 13), (10, 11, 13, 14), (9, 10, 14, 15), (8, 9, 15, 12), (12, 15, 14, 13)])
me_cube_015.polygons.foreach_set('use_smooth', [True] * 14)
me_cube_015.use_remesh_preserve_volume = False
me_cube_015.use_remesh_preserve_attributes = False
me_cube_015.use_mirror_vertex_groups = False
me_cube_015.update()
me_cube_014 = bpy.data.meshes.new('Cube.014')
me_cube_014.from_pydata([(1.0, 1.0, -1.0), (1.0, -1.0, -1.0), (-1.0, -1.0, -1.0), (-1.0, 1.0, -1.0), (1.0, 1.0, 1.0), (1.0, -1.0, 1.0), (-1.0, -1.0, 1.0), (-1.0, 1.0, 1.0), (1.0, 1.0, 6.677), (-1.0, 1.0, 6.677), (-1.0, -1.0, 6.677), (1.0, -1.0, 6.677), (1.0, 1.0, 22.98), (1.0, -1.0, 22.98), (-1.0, -1.0, 22.98), (-1.0, 1.0, 22.98)], [], [(0, 1, 2, 3), (0, 4, 5, 1), (1, 5, 6, 2), (2, 6, 7, 3), (4, 0, 3, 7), (4, 7, 9, 8), (7, 6, 10, 9), (6, 5, 11, 10), (5, 4, 8, 11), (11, 8, 12, 13), (10, 11, 13, 14), (9, 10, 14, 15), (8, 9, 15, 12), (12, 15, 14, 13)])
me_cube_014.polygons.foreach_set('use_smooth', [True] * 14)
me_cube_014.use_remesh_preserve_volume = False
me_cube_014.use_remesh_preserve_attributes = False
me_cube_014.use_mirror_vertex_groups = False
me_cube_014.update()
me_cube_013 = bpy.data.meshes.new('Cube.013')
me_cube_013.from_pydata([(1.0, 1.0, -1.0), (1.0, -1.0, -1.0), (-1.0, -1.0, -1.0), (-1.0, 1.0, -1.0), (1.0, 1.0, 1.0), (1.0, -1.0, 1.0), (-1.0, -1.0, 1.0), (-1.0, 1.0, 1.0), (1.0, 1.0, 6.677), (-1.0, 1.0, 6.677), (-1.0, -1.0, 6.677), (1.0, -1.0, 6.677), (1.0, 1.0, 22.98), (1.0, -1.0, 22.98), (-1.0, -1.0, 22.98), (-1.0, 1.0, 22.98)], [], [(0, 1, 2, 3), (0, 4, 5, 1), (1, 5, 6, 2), (2, 6, 7, 3), (4, 0, 3, 7), (4, 7, 9, 8), (7, 6, 10, 9), (6, 5, 11, 10), (5, 4, 8, 11), (11, 8, 12, 13), (10, 11, 13, 14), (9, 10, 14, 15), (8, 9, 15, 12), (12, 15, 14, 13)])
me_cube_013.polygons.foreach_set('use_smooth', [True] * 14)
me_cube_013.use_remesh_preserve_volume = False
me_cube_013.use_remesh_preserve_attributes = False
me_cube_013.use_mirror_vertex_groups = False
me_cube_013.update()
me_cube_012 = bpy.data.meshes.new('Cube.012')
me_cube_012.from_pydata([(1.0, 1.0, -1.0), (1.0, -1.0, -1.0), (-1.0, -1.0, -1.0), (-1.0, 1.0, -1.0), (1.0, 1.0, 1.0), (1.0, -1.0, 1.0), (-1.0, -1.0, 1.0), (-1.0, 1.0, 1.0), (1.0, 1.0, 6.677), (-1.0, 1.0, 6.677), (-1.0, -1.0, 6.677), (1.0, -1.0, 6.677), (1.0, 1.0, 22.98), (1.0, -1.0, 22.98), (-1.0, -1.0, 22.98), (-1.0, 1.0, 22.98)], [], [(0, 1, 2, 3), (0, 4, 5, 1), (1, 5, 6, 2), (2, 6, 7, 3), (4, 0, 3, 7), (4, 7, 9, 8), (7, 6, 10, 9), (6, 5, 11, 10), (5, 4, 8, 11), (11, 8, 12, 13), (10, 11, 13, 14), (9, 10, 14, 15), (8, 9, 15, 12), (12, 15, 14, 13)])
me_cube_012.polygons.foreach_set('use_smooth', [True] * 14)
me_cube_012.use_remesh_preserve_volume = False
me_cube_012.use_remesh_preserve_attributes = False
me_cube_012.use_mirror_vertex_groups = False
me_cube_012.update()
me_cube_011 = bpy.data.meshes.new('Cube.011')
me_cube_011.from_pydata([(1.0, 1.0, -1.0), (1.0, -1.0, -1.0), (-1.0, -1.0, -1.0), (-1.0, 1.0, -1.0), (1.0, 1.0, 1.0), (1.0, -1.0, 1.0), (-1.0, -1.0, 1.0), (-1.0, 1.0, 1.0), (1.0, 1.0, 6.677), (-1.0, 1.0, 6.677), (-1.0, -1.0, 6.677), (1.0, -1.0, 6.677), (1.0, 1.0, 22.98), (1.0, -1.0, 22.98), (-1.0, -1.0, 22.98), (-1.0, 1.0, 22.98)], [], [(0, 1, 2, 3), (0, 4, 5, 1), (1, 5, 6, 2), (2, 6, 7, 3), (4, 0, 3, 7), (4, 7, 9, 8), (7, 6, 10, 9), (6, 5, 11, 10), (5, 4, 8, 11), (11, 8, 12, 13), (10, 11, 13, 14), (9, 10, 14, 15), (8, 9, 15, 12), (12, 15, 14, 13)])
me_cube_011.polygons.foreach_set('use_smooth', [True] * 14)
me_cube_011.use_remesh_preserve_volume = False
me_cube_011.use_remesh_preserve_attributes = False
me_cube_011.use_mirror_vertex_groups = False
me_cube_011.update()
me_cube_010 = bpy.data.meshes.new('Cube.010')
me_cube_010.from_pydata([(1.0, 1.0, -1.0), (1.0, -1.0, -1.0), (-1.0, -1.0, -1.0), (-1.0, 1.0, -1.0), (1.0, 1.0, 1.0), (1.0, -1.0, 1.0), (-1.0, -1.0, 1.0), (-1.0, 1.0, 1.0), (1.0, 1.0, 6.677), (-1.0, 1.0, 6.677), (-1.0, -1.0, 6.677), (1.0, -1.0, 6.677), (1.0, 1.0, 22.98), (1.0, -1.0, 22.98), (-1.0, -1.0, 22.98), (-1.0, 1.0, 22.98)], [], [(0, 1, 2, 3), (0, 4, 5, 1), (1, 5, 6, 2), (2, 6, 7, 3), (4, 0, 3, 7), (4, 7, 9, 8), (7, 6, 10, 9), (6, 5, 11, 10), (5, 4, 8, 11), (11, 8, 12, 13), (10, 11, 13, 14), (9, 10, 14, 15), (8, 9, 15, 12), (12, 15, 14, 13)])
me_cube_010.polygons.foreach_set('use_smooth', [True] * 14)
me_cube_010.use_remesh_preserve_volume = False
me_cube_010.use_remesh_preserve_attributes = False
me_cube_010.use_mirror_vertex_groups = False
me_cube_010.update()
me_cube_009 = bpy.data.meshes.new('Cube.009')
me_cube_009.from_pydata([(1.0, 1.0, -1.0), (1.0, -1.0, -1.0), (-1.0, -1.0, -1.0), (-1.0, 1.0, -1.0), (1.0, 1.0, 1.0), (1.0, -1.0, 1.0), (-1.0, -1.0, 1.0), (-1.0, 1.0, 1.0), (1.0, 1.0, 6.677), (-1.0, 1.0, 6.677), (-1.0, -1.0, 6.677), (1.0, -1.0, 6.677), (1.0, 1.0, 22.98), (1.0, -1.0, 22.98), (-1.0, -1.0, 22.98), (-1.0, 1.0, 22.98)], [], [(0, 1, 2, 3), (0, 4, 5, 1), (1, 5, 6, 2), (2, 6, 7, 3), (4, 0, 3, 7), (4, 7, 9, 8), (7, 6, 10, 9), (6, 5, 11, 10), (5, 4, 8, 11), (11, 8, 12, 13), (10, 11, 13, 14), (9, 10, 14, 15), (8, 9, 15, 12), (12, 15, 14, 13)])
me_cube_009.polygons.foreach_set('use_smooth', [True] * 14)
me_cube_009.use_remesh_preserve_volume = False
me_cube_009.use_remesh_preserve_attributes = False
me_cube_009.use_mirror_vertex_groups = False
me_cube_009.update()
me_cube_008 = bpy.data.meshes.new('Cube.008')
me_cube_008.from_pydata([(1.0, 1.0, -1.0), (1.0, -1.0, -1.0), (-1.0, -1.0, -1.0), (-1.0, 1.0, -1.0), (1.0, 1.0, 1.0), (1.0, -1.0, 1.0), (-1.0, -1.0, 1.0), (-1.0, 1.0, 1.0), (1.0, 1.0, 6.677), (-1.0, 1.0, 6.677), (-1.0, -1.0, 6.677), (1.0, -1.0, 6.677), (1.0, 1.0, 22.98), (1.0, -1.0, 22.98), (-1.0, -1.0, 22.98), (-1.0, 1.0, 22.98)], [], [(0, 1, 2, 3), (0, 4, 5, 1), (1, 5, 6, 2), (2, 6, 7, 3), (4, 0, 3, 7), (4, 7, 9, 8), (7, 6, 10, 9), (6, 5, 11, 10), (5, 4, 8, 11), (11, 8, 12, 13), (10, 11, 13, 14), (9, 10, 14, 15), (8, 9, 15, 12), (12, 15, 14, 13)])
me_cube_008.polygons.foreach_set('use_smooth', [True] * 14)
me_cube_008.use_remesh_preserve_volume = False
me_cube_008.use_remesh_preserve_attributes = False
me_cube_008.use_mirror_vertex_groups = False
me_cube_008.update()
me_cube_007 = bpy.data.meshes.new('Cube.007')
me_cube_007.from_pydata([(1.0, 1.0, -1.0), (1.0, -1.0, -1.0), (-1.0, -1.0, -1.0), (-1.0, 1.0, -1.0), (1.0, 1.0, 1.0), (1.0, -1.0, 1.0), (-1.0, -1.0, 1.0), (-1.0, 1.0, 1.0), (1.0, 1.0, 6.677), (-1.0, 1.0, 6.677), (-1.0, -1.0, 6.677), (1.0, -1.0, 6.677), (1.0, 1.0, 22.98), (1.0, -1.0, 22.98), (-1.0, -1.0, 22.98), (-1.0, 1.0, 22.98)], [], [(0, 1, 2, 3), (0, 4, 5, 1), (1, 5, 6, 2), (2, 6, 7, 3), (4, 0, 3, 7), (4, 7, 9, 8), (7, 6, 10, 9), (6, 5, 11, 10), (5, 4, 8, 11), (11, 8, 12, 13), (10, 11, 13, 14), (9, 10, 14, 15), (8, 9, 15, 12), (12, 15, 14, 13)])
me_cube_007.polygons.foreach_set('use_smooth', [True] * 14)
me_cube_007.use_remesh_preserve_volume = False
me_cube_007.use_remesh_preserve_attributes = False
me_cube_007.use_mirror_vertex_groups = False
me_cube_007.update()
me_cube_006 = bpy.data.meshes.new('Cube.006')
me_cube_006.from_pydata([(1.0, 1.0, -1.0), (1.0, -1.0, -1.0), (-1.0, -1.0, -1.0), (-1.0, 1.0, -1.0), (1.0, 1.0, 1.0), (1.0, -1.0, 1.0), (-1.0, -1.0, 1.0), (-1.0, 1.0, 1.0), (1.0, 1.0, 6.677), (-1.0, 1.0, 6.677), (-1.0, -1.0, 6.677), (1.0, -1.0, 6.677), (1.0, 1.0, 22.98), (1.0, -1.0, 22.98), (-1.0, -1.0, 22.98), (-1.0, 1.0, 22.98)], [], [(0, 1, 2, 3), (0, 4, 5, 1), (1, 5, 6, 2), (2, 6, 7, 3), (4, 0, 3, 7), (4, 7, 9, 8), (7, 6, 10, 9), (6, 5, 11, 10), (5, 4, 8, 11), (11, 8, 12, 13), (10, 11, 13, 14), (9, 10, 14, 15), (8, 9, 15, 12), (12, 15, 14, 13)])
me_cube_006.polygons.foreach_set('use_smooth', [True] * 14)
me_cube_006.use_remesh_preserve_volume = False
me_cube_006.use_remesh_preserve_attributes = False
me_cube_006.use_mirror_vertex_groups = False
me_cube_006.update()
me_cube_005 = bpy.data.meshes.new('Cube.005')
me_cube_005.from_pydata([(1.0, 1.0, -1.0), (1.0, -1.0, -1.0), (-1.0, -1.0, -1.0), (-1.0, 1.0, -1.0), (1.0, 1.0, 1.0), (1.0, -1.0, 1.0), (-1.0, -1.0, 1.0), (-1.0, 1.0, 1.0), (1.0, 1.0, 6.677), (-1.0, 1.0, 6.677), (-1.0, -1.0, 6.677), (1.0, -1.0, 6.677), (1.0, 1.0, 22.98), (1.0, -1.0, 22.98), (-1.0, -1.0, 22.98), (-1.0, 1.0, 22.98)], [], [(0, 1, 2, 3), (0, 4, 5, 1), (1, 5, 6, 2), (2, 6, 7, 3), (4, 0, 3, 7), (4, 7, 9, 8), (7, 6, 10, 9), (6, 5, 11, 10), (5, 4, 8, 11), (11, 8, 12, 13), (10, 11, 13, 14), (9, 10, 14, 15), (8, 9, 15, 12), (12, 15, 14, 13)])
me_cube_005.polygons.foreach_set('use_smooth', [True] * 14)
me_cube_005.use_remesh_preserve_volume = False
me_cube_005.use_remesh_preserve_attributes = False
me_cube_005.use_mirror_vertex_groups = False
me_cube_005.update()
me_cube_004 = bpy.data.meshes.new('Cube.004')
me_cube_004.from_pydata([(1.0, 1.0, -1.0), (1.0, -1.0, -1.0), (-1.0, -1.0, -1.0), (-1.0, 1.0, -1.0), (1.0, 1.0, 1.0), (1.0, -1.0, 1.0), (-1.0, -1.0, 1.0), (-1.0, 1.0, 1.0), (1.0, 1.0, 6.677), (-1.0, 1.0, 6.677), (-1.0, -1.0, 6.677), (1.0, -1.0, 6.677), (1.0, 1.0, 22.98), (1.0, -1.0, 22.98), (-1.0, -1.0, 22.98), (-1.0, 1.0, 22.98)], [], [(0, 1, 2, 3), (0, 4, 5, 1), (1, 5, 6, 2), (2, 6, 7, 3), (4, 0, 3, 7), (4, 7, 9, 8), (7, 6, 10, 9), (6, 5, 11, 10), (5, 4, 8, 11), (11, 8, 12, 13), (10, 11, 13, 14), (9, 10, 14, 15), (8, 9, 15, 12), (12, 15, 14, 13)])
me_cube_004.polygons.foreach_set('use_smooth', [True] * 14)
me_cube_004.use_remesh_preserve_volume = False
me_cube_004.use_remesh_preserve_attributes = False
me_cube_004.use_mirror_vertex_groups = False
me_cube_004.update()
me_cube_003 = bpy.data.meshes.new('Cube.003')
me_cube_003.from_pydata([(1.0, 1.0, -1.0), (1.0, -1.0, -1.0), (-1.0, -1.0, -1.0), (-1.0, 1.0, -1.0), (1.0, 1.0, 1.0), (1.0, -1.0, 1.0), (-1.0, -1.0, 1.0), (-1.0, 1.0, 1.0), (1.0, 1.0, 6.677), (-1.0, 1.0, 6.677), (-1.0, -1.0, 6.677), (1.0, -1.0, 6.677), (1.0, 1.0, 22.98), (1.0, -1.0, 22.98), (-1.0, -1.0, 22.98), (-1.0, 1.0, 22.98)], [], [(0, 1, 2, 3), (0, 4, 5, 1), (1, 5, 6, 2), (2, 6, 7, 3), (4, 0, 3, 7), (4, 7, 9, 8), (7, 6, 10, 9), (6, 5, 11, 10), (5, 4, 8, 11), (11, 8, 12, 13), (10, 11, 13, 14), (9, 10, 14, 15), (8, 9, 15, 12), (12, 15, 14, 13)])
me_cube_003.polygons.foreach_set('use_smooth', [True] * 14)
me_cube_003.use_remesh_preserve_volume = False
me_cube_003.use_remesh_preserve_attributes = False
me_cube_003.use_mirror_vertex_groups = False
me_cube_003.update()
me_cylinder_007 = bpy.data.meshes.new('Cylinder.007')
me_cylinder_007.from_pydata([(0.7071, 0.7071, -5.0), (0.891, 0.454, -5.0), (0.9877, 0.1564, -5.0), (0.9877, -0.1564, -5.0), (0.891, -0.454, -5.0), (0.7071, -0.7071, -5.0), (0.454, -0.891, -5.0), (0.1564, -0.9877, -5.0), (-0.1564, -0.9877, -5.0), (-0.454, -0.891, -5.0), (-0.7071, -0.7071, -5.0), (-0.891, -0.454, -5.0), (-0.9877, -0.1564, -5.0), (-0.9877, 0.1564, -5.0), (-0.891, 0.454, -5.0), (-0.7071, 0.7071, -5.0), (-0.454, 0.891, -5.0), (-0.1564, 0.9877, -5.0), (0.1564, 0.9877, -5.0), (0.454, 0.891, -5.0), (0.7071, 0.7071, 5.0), (0.891, 0.454, 5.0), (0.9877, 0.1564, 5.0), (0.9877, -0.1564, 5.0), (0.891, -0.454, 5.0), (0.7071, -0.7071, 5.0), (0.454, -0.891, 5.0), (0.1564, -0.9877, 5.0), (-0.1564, -0.9877, 5.0), (-0.454, -0.891, 5.0), (-0.7071, -0.7071, 5.0), (-0.891, -0.454, 5.0), (-0.9877, -0.1564, 5.0), (-0.9877, 0.1564, 5.0), (-0.891, 0.454, 5.0), (-0.7071, 0.7071, 5.0), (-0.454, 0.891, 5.0), (-0.1564, 0.9877, 5.0), (0.1564, 0.9877, 5.0), (0.454, 0.891, 5.0), (0.0, 0.0, -5.0), (0.0, 0.0, 5.0)], [], [(40, 0, 1), (41, 21, 20), (40, 1, 2), (41, 22, 21), (40, 2, 3), (41, 23, 22), (40, 3, 4), (41, 24, 23), (40, 4, 5), (41, 25, 24), (40, 5, 6), (41, 26, 25), (40, 6, 7), (41, 27, 26), (40, 7, 8), (41, 28, 27), (40, 8, 9), (41, 29, 28), (40, 9, 10), (41, 30, 29), (40, 10, 11), (41, 31, 30), (40, 11, 12), (41, 32, 31), (40, 12, 13), (41, 33, 32), (40, 13, 14), (41, 34, 33), (40, 14, 15), (41, 35, 34), (40, 15, 16), (41, 36, 35), (40, 16, 17), (41, 37, 36), (40, 17, 18), (41, 38, 37), (40, 18, 19), (41, 39, 38), (19, 0, 40), (41, 20, 39), (0, 20, 21, 1), (1, 21, 22, 2), (2, 22, 23, 3), (3, 23, 24, 4), (4, 24, 25, 5), (5, 25, 26, 6), (6, 26, 27, 7), (7, 27, 28, 8), (8, 28, 29, 9), (9, 29, 30, 10), (10, 30, 31, 11), (11, 31, 32, 12), (12, 32, 33, 13), (13, 33, 34, 14), (14, 34, 35, 15), (15, 35, 36, 16), (16, 36, 37, 17), (17, 37, 38, 18), (18, 38, 39, 19), (20, 0, 19, 39)])
me_cylinder_007.polygons.foreach_set('use_smooth', [True] * 60)
me_cylinder_007.materials.append(mat_material)
me_cylinder_007.use_remesh_preserve_volume = False
me_cylinder_007.use_remesh_preserve_attributes = False
me_cylinder_007.use_mirror_vertex_groups = False
me_cylinder_007.update()
me_cylinder_006 = bpy.data.meshes.new('Cylinder.006')
me_cylinder_006.from_pydata([(1.414, 1.414, -0.5), (1.782, 0.908, -0.5), (1.975, 0.3129, -0.5), (1.975, -0.3129, -0.5), (1.782, -0.908, -0.5), (1.414, -1.414, -0.5), (0.908, -1.782, -0.5), (0.3129, -1.975, -0.5), (-0.3129, -1.975, -0.5), (-0.908, -1.782, -0.5), (-1.414, -1.414, -0.5), (-1.782, -0.908, -0.5), (-1.975, -0.3129, -0.5), (-1.975, 0.3129, -0.5), (-1.782, 0.908, -0.5), (-1.414, 1.414, -0.5), (-0.908, 1.782, -0.5), (-0.3129, 1.975, -0.5), (0.3129, 1.975, -0.5), (0.908, 1.782, -0.5), (1.414, 1.414, 0.5), (1.782, 0.908, 0.5), (1.975, 0.3129, 0.5), (1.975, -0.3129, 0.5), (1.782, -0.908, 0.5), (1.414, -1.414, 0.5), (0.908, -1.782, 0.5), (0.3129, -1.975, 0.5), (-0.3129, -1.975, 0.5), (-0.908, -1.782, 0.5), (-1.414, -1.414, 0.5), (-1.782, -0.908, 0.5), (-1.975, -0.3129, 0.5), (-1.975, 0.3129, 0.5), (-1.782, 0.908, 0.5), (-1.414, 1.414, 0.5), (-0.908, 1.782, 0.5), (-0.3129, 1.975, 0.5), (0.3129, 1.975, 0.5), (0.908, 1.782, 0.5), (0.0, 0.0, -0.5), (0.0, 0.0, 0.5)], [], [(40, 0, 1), (41, 21, 20), (40, 1, 2), (41, 22, 21), (40, 2, 3), (41, 23, 22), (40, 3, 4), (41, 24, 23), (40, 4, 5), (41, 25, 24), (40, 5, 6), (41, 26, 25), (40, 6, 7), (41, 27, 26), (40, 7, 8), (41, 28, 27), (40, 8, 9), (41, 29, 28), (40, 9, 10), (41, 30, 29), (40, 10, 11), (41, 31, 30), (40, 11, 12), (41, 32, 31), (40, 12, 13), (41, 33, 32), (40, 13, 14), (41, 34, 33), (40, 14, 15), (41, 35, 34), (40, 15, 16), (41, 36, 35), (40, 16, 17), (41, 37, 36), (40, 17, 18), (41, 38, 37), (40, 18, 19), (41, 39, 38), (19, 0, 40), (41, 20, 39), (0, 20, 21, 1), (1, 21, 22, 2), (2, 22, 23, 3), (3, 23, 24, 4), (4, 24, 25, 5), (5, 25, 26, 6), (6, 26, 27, 7), (7, 27, 28, 8), (8, 28, 29, 9), (9, 29, 30, 10), (10, 30, 31, 11), (11, 31, 32, 12), (12, 32, 33, 13), (13, 33, 34, 14), (14, 34, 35, 15), (15, 35, 36, 16), (16, 36, 37, 17), (17, 37, 38, 18), (18, 38, 39, 19), (20, 0, 19, 39)])
me_cylinder_006.polygons.foreach_set('use_smooth', [True] * 60)
me_cylinder_006.materials.append(mat_material)
me_cylinder_006.use_remesh_preserve_volume = False
me_cylinder_006.use_remesh_preserve_attributes = False
me_cylinder_006.use_mirror_vertex_groups = False
me_cylinder_006.update()
me_cone_004 = bpy.data.meshes.new('Cone.004')
me_cone_004.from_pydata([(0.7071, 0.7071, -2.5), (0.891, 0.454, -2.5), (0.9877, 0.1564, -2.5), (0.9877, -0.1564, -2.5), (0.891, -0.454, -2.5), (0.7071, -0.7071, -2.5), (0.454, -0.891, -2.5), (0.1564, -0.9877, -2.5), (-0.1564, -0.9877, -2.5), (-0.454, -0.891, -2.5), (-0.7071, -0.7071, -2.5), (-0.891, -0.454, -2.5), (-0.9877, -0.1564, -2.5), (-0.9877, 0.1564, -2.5), (-0.891, 0.454, -2.5), (-0.7071, 0.7071, -2.5), (-0.454, 0.891, -2.5), (-0.1564, 0.9877, -2.5), (0.1564, 0.9877, -2.5), (0.454, 0.891, -2.5), (0.0, 0.0, 2.5), (0.0, 0.0, -2.5)], [], [(1, 0, 20), (20, 2, 1), (20, 3, 2), (20, 4, 3), (20, 5, 4), (20, 6, 5), (20, 7, 6), (20, 8, 7), (20, 9, 8), (20, 10, 9), (20, 11, 10), (20, 12, 11), (20, 13, 12), (20, 14, 13), (20, 15, 14), (20, 16, 15), (20, 17, 16), (20, 18, 17), (20, 19, 18), (20, 0, 19), (21, 0, 1), (21, 1, 2), (21, 2, 3), (21, 3, 4), (21, 4, 5), (21, 5, 6), (21, 6, 7), (21, 7, 8), (21, 8, 9), (21, 9, 10), (21, 10, 11), (21, 11, 12), (21, 12, 13), (21, 13, 14), (21, 14, 15), (21, 15, 16), (21, 16, 17), (21, 17, 18), (21, 18, 19), (19, 0, 21)])
me_cone_004.polygons.foreach_set('use_smooth', [True] * 40)
me_cone_004.use_remesh_preserve_volume = False
me_cone_004.use_remesh_preserve_attributes = False
me_cone_004.use_mirror_vertex_groups = False
me_cone_004.update()
me_cylinder_002 = bpy.data.meshes.new('Cylinder.002')
me_cylinder_002.from_pydata([], [], [])
me_cylinder_002.use_remesh_preserve_volume = False
me_cylinder_002.use_remesh_preserve_attributes = False
me_cylinder_002.use_mirror_vertex_groups = False
me_cylinder_002.update()
me_cylinder = bpy.data.meshes.new('Cylinder')
me_cylinder.from_pydata([(-8.332, 0.2392, -0.9336), (-8.115, 0.1709, -0.5852), (-8.054, 0.03785, -0.196), (-8.158, -0.137, 0.1665), (-8.41, -0.3234, 0.4398), (-8.766, -0.4891, 0.5766), (-9.165, -0.6054, 0.5531), (-9.537, -0.6524, 0.3735), (-9.818, -0.6217, 0.06887), (-9.96, -0.5188, -0.3082), (-9.938, -0.3614, -0.6924), (-9.756, -0.1768, -1.017), (-9.445, 0.003205, -1.227), (-9.059, 0.1474, -1.285), (-8.666, 0.2309, -1.181), (-8.895, 2.026, -0.234), (-8.678, 1.958, 0.1145), (-8.617, 1.825, 0.5037), (-8.721, 1.65, 0.8662), (-8.973, 1.464, 1.14), (-9.329, 1.298, 1.276), (-9.728, 1.182, 1.253), (-10.1, 1.135, 1.073), (-10.38, 1.165, 0.7686), (-10.52, 1.268, 0.3915), (-10.5, 1.426, 0.007252), (-10.32, 1.61, -0.3178), (-10.01, 1.79, -0.5274), (-9.622, 1.934, -0.5853), (-9.229, 2.018, -0.4815), (-9.575, 1.583, 0.3498), (-2.375, -18.33, -8.321), (-2.709, -18.33, -8.569), (-3.103, -18.42, -8.673), (-3.488, -18.56, -8.615), (-3.799, -18.74, -8.405), (-3.981, -18.93, -8.08), (-4.003, -19.08, -7.696), (-3.861, -19.19, -7.319), (-3.58, -19.22, -7.014), (-3.208, -19.17, -6.835), (-2.809, -19.05, -6.811), (-2.453, -18.89, -6.948), (-2.201, -18.7, -7.221), (-2.097, -18.53, -7.584), (-2.158, -18.39, -7.973), (-3.055, -18.77, -7.737)], [], [(30, 16, 15), (30, 17, 16), (30, 18, 17), (30, 19, 18), (30, 20, 19), (30, 21, 20), (30, 22, 21), (30, 23, 22), (30, 24, 23), (30, 25, 24), (30, 26, 25), (30, 27, 26), (30, 28, 27), (30, 29, 28), (30, 15, 29), (0, 15, 16, 1), (1, 16, 17, 2), (2, 17, 18, 3), (3, 18, 19, 4), (4, 19, 20, 5), (5, 20, 21, 6), (6, 21, 22, 7), (7, 22, 23, 8), (8, 23, 24, 9), (9, 24, 25, 10), (10, 25, 26, 11), (11, 26, 27, 12), (12, 27, 28, 13), (13, 28, 29, 14), (15, 0, 14, 29), (14, 0, 31, 32), (13, 14, 32, 33), (12, 13, 33, 34), (11, 12, 34, 35), (10, 11, 35, 36), (9, 10, 36, 37), (8, 9, 37, 38), (7, 8, 38, 39), (6, 7, 39, 40), (5, 6, 40, 41), (4, 5, 41, 42), (3, 4, 42, 43), (2, 3, 43, 44), (1, 2, 44, 45), (0, 1, 45, 31), (32, 31, 46), (46, 33, 32), (46, 34, 33), (46, 35, 34), (46, 36, 35), (46, 37, 36), (46, 38, 37), (46, 39, 38), (46, 40, 39), (46, 41, 40), (46, 42, 41), (46, 43, 42), (46, 44, 43), (46, 45, 44), (46, 31, 45)])
me_cylinder.polygons.foreach_set('use_smooth', [True] * 60)
_uv = me_cylinder.uv_layers.new(name='UVTex')
_uv.uv.foreach_set('vector', [0.0, 1.0, 0.0, 0.0, 1.0, 0.0, 0.0, 1.0, 0.0, 0.0, 1.0, 0.0, 0.0, 1.0, 0.0, 0.0, 1.0, 0.0, 0.0, 1.0, 0.0, 0.0, 1.0, 0.0, 0.0, 1.0, 0.0, 0.0, 1.0, 0.0, 0.0, 1.0, 0.0, 0.0, 1.0, 0.0, 0.0, 1.0, 0.0, 0.0, 1.0, 0.0, 0.0, 1.0, 0.0, 0.0, 1.0, 0.0, 0.0, 1.0, 0.0, 0.0, 1.0, 0.0, 0.0, 1.0, 0.0, 0.0, 1.0, 0.0, 0.0, 1.0, 0.0, 0.0, 1.0, 0.0, 0.0, 1.0, 0.0, 0.0, 1.0, 0.0, 0.0, 1.0, 0.0, 0.0, 1.0, 0.0, 0.0, 1.0, 0.0, 0.0, 1.0, 0.0, 0.0, 1.0, 0.0, 0.0, 1.0, 0.0, 0.0, 1.0, 0.0, 0.0, 1.0, 0.0, 1.0, 1.0, 0.0, 1.0, 0.0, 0.0, 1.0, 0.0, 1.0, 1.0, 0.0, 1.0, 0.0, 0.0, 1.0, 0.0, 1.0, 1.0, 0.0, 1.0, 0.0, 0.0, 1.0, 0.0, 1.0, 1.0, 0.0, 1.0, 0.0, 0.0, 1.0, 0.0, 1.0, 1.0, 0.0, 1.0, 0.0, 0.0, 1.0, 0.0, 1.0, 1.0, 0.0, 1.0, 0.0, 0.0, 1.0, 0.0, 1.0, 1.0, 0.0, 1.0, 0.0, 0.0, 1.0, 0.0, 1.0, 1.0, 0.0, 1.0, 0.0, 0.0, 1.0, 0.0, 1.0, 1.0, 0.0, 1.0, 0.0, 0.0, 1.0, 0.0, 1.0, 1.0, 0.0, 1.0, 0.0, 0.0, 1.0, 0.0, 1.0, 1.0, 0.0, 1.0, 0.0, 0.0, 1.0, 0.0, 1.0, 1.0, 0.0, 1.0, 0.0, 0.0, 1.0, 0.0, 1.0, 1.0, 0.0, 1.0, 0.0, 0.0, 1.0, 0.0, 1.0, 1.0, 0.0, 1.0, 0.0, 0.0, 1.0, 0.0, 1.0, 1.0, 0.0, 1.0, 0.0, 0.0, 1.0, 0.0, 1.0, 1.0, 0.0, 1.0, 0.0, 0.0, 1.0, 0.0, 1.0, 1.0, 0.0, 1.0, 0.0, 0.0, 1.0, 0.0, 1.0, 1.0, 0.0, 1.0, 0.0, 0.0, 1.0, 0.0, 1.0, 1.0, 0.0, 1.0, 0.0, 0.0, 1.0, 0.0, 1.0, 1.0, 0.0, 1.0, 0.0, 0.0, 1.0, 0.0, 1.0, 1.0, 0.0, 1.0, 0.0, 0.0, 1.0, 0.0, 1.0, 1.0, 0.0, 1.0, 0.0, 0.0, 1.0, 0.0, 1.0, 1.0, 0.0, 1.0, 0.0, 0.0, 1.0, 0.0, 1.0, 1.0, 0.0, 1.0, 0.0, 0.0, 1.0, 0.0, 1.0, 1.0, 0.0, 1.0, 0.0, 0.0, 1.0, 0.0, 1.0, 1.0, 0.0, 1.0, 0.0, 0.0, 1.0, 0.0, 1.0, 1.0, 0.0, 1.0, 0.0, 0.0, 1.0, 0.0, 1.0, 1.0, 0.0, 1.0, 0.0, 0.0, 1.0, 0.0, 1.0, 1.0, 0.0, 1.0, 0.0, 0.0, 1.0, 0.0, 1.0, 1.0, 0.0, 1.0, 0.0, 0.0, 1.0, 0.0, 0.0, 1.0, 0.0, 0.0, 1.0, 0.0, 0.0, 1.0, 0.0, 0.0, 1.0, 0.0, 0.0, 1.0, 0.0, 0.0, 1.0, 0.0, 0.0, 1.0, 0.0, 0.0, 1.0, 0.0, 0.0, 1.0, 0.0, 0.0, 1.0, 0.0, 0.0, 1.0, 0.0, 0.0, 1.0, 0.0, 0.0, 1.0, 0.0, 0.0, 1.0, 0.0, 0.0, 1.0, 0.0, 0.0, 1.0, 0.0, 0.0, 1.0, 0.0, 0.0, 1.0, 0.0, 0.0, 1.0, 0.0, 0.0, 1.0, 0.0, 0.0, 1.0, 0.0, 0.0, 1.0, 0.0, 0.0, 1.0, 0.0, 0.0, 1.0, 0.0, 0.0, 1.0, 0.0, 0.0, 1.0, 0.0, 0.0, 1.0, 0.0, 0.0, 1.0, 0.0])
me_cylinder.materials.append(mat_material)
me_cylinder.use_remesh_preserve_volume = False
me_cylinder.use_remesh_preserve_attributes = False
me_cylinder.use_mirror_vertex_groups = False
me_cylinder.update()
me_sphere = bpy.data.meshes.new('Sphere')
me_sphere.from_pydata([(14.01, -0.5367, 4.031), (16.5, -0.6065, 3.672), (18.3, -0.6818, 1.92), (18.51, -0.6827, 0.0448), (17.4, -0.6915, -2.208), (15.17, -0.6537, -3.378), (17.22, 0.2844, -2.259), (18.22, 0.8963, -0.03791), (18.01, 0.8973, 1.837), (16.32, 0.3694, 3.621), (15.77, 1.186, 3.508), (17.11, 2.218, 1.655), (17.32, 2.217, -0.2197), (16.66, 1.101, -2.372), (15.83, 1.617, -2.526), (15.97, 3.052, -0.4692), (15.76, 3.053, 1.406), (14.93, 1.702, 3.354), (13.96, 1.828, 3.185), (14.19, 3.257, 1.132), (14.4, 3.256, -0.7432), (14.86, 1.743, -2.695), (13.92, 1.457, -2.85), (12.88, 2.794, -0.9943), (12.67, 2.795, 0.8806), (13.02, 1.542, 3.029), (12.28, 0.8943, 2.915), (11.47, 1.747, 0.6957), (11.68, 1.746, -1.179), (13.17, 0.8094, -2.965), (12.75, -0.08858, -3.018), (10.99, 0.2928, -1.266), (10.78, 0.2937, 0.6091), (11.86, -0.003651, 2.862), (11.83, -0.9966, 2.878), (10.74, -1.313, 0.6357), (10.95, -1.314, -1.239), (12.73, -1.082, -3.002), (13.1, -1.998, -2.918), (11.56, -2.796, -1.104), (11.35, -2.795, 0.7709), (12.2, -1.913, 2.962), (12.92, -2.594, 3.098), (12.5, -3.897, 0.9914), (12.71, -3.898, -0.8836), (13.81, -2.679, -2.782), (14.74, -3.007, -2.617), (14.2, -4.429, -0.616), (13.99, -4.428, 1.259), (13.84, -2.922, 3.263), (14.81, -2.84, 3.429), (15.57, -4.296, 1.527), (15.78, -4.297, -0.3476), (15.71, -2.925, -2.451), (16.57, -2.448, -2.313), (17.17, -3.525, -0.1247), (16.96, -3.524, 1.75), (15.67, -2.363, 3.567), (16.27, -1.573, 3.653), (17.93, -2.246, 1.889), (18.14, -2.247, 0.01411), (17.17, -1.658, -2.227)], [], [(5, 6, 4), (4, 6, 7, 3), (3, 7, 8, 2), (2, 8, 9, 1), (9, 0, 1), (10, 0, 9), (8, 11, 10, 9), (7, 12, 11, 8), (6, 13, 12, 7), (5, 13, 6), (5, 14, 13), (13, 14, 15, 12), (12, 15, 16, 11), (11, 16, 17, 10), (17, 0, 10), (18, 0, 17), (16, 19, 18, 17), (15, 20, 19, 16), (14, 21, 20, 15), (5, 21, 14), (5, 22, 21), (21, 22, 23, 20), (20, 23, 24, 19), (19, 24, 25, 18), (25, 0, 18), (26, 0, 25), (24, 27, 26, 25), (23, 28, 27, 24), (22, 29, 28, 23), (5, 29, 22), (5, 30, 29), (29, 30, 31, 28), (28, 31, 32, 27), (27, 32, 33, 26), (33, 0, 26), (34, 0, 33), (32, 35, 34, 33), (31, 36, 35, 32), (30, 37, 36, 31), (5, 37, 30), (5, 38, 37), (37, 38, 39, 36), (36, 39, 40, 35), (35, 40, 41, 34), (41, 0, 34), (42, 0, 41), (40, 43, 42, 41), (39, 44, 43, 40), (38, 45, 44, 39), (5, 45, 38), (5, 46, 45), (45, 46, 47, 44), (44, 47, 48, 43), (43, 48, 49, 42), (49, 0, 42), (50, 0, 49), (48, 51, 50, 49), (47, 52, 51, 48), (46, 53, 52, 47), (5, 53, 46), (5, 54, 53), (53, 54, 55, 52), (52, 55, 56, 51), (51, 56, 57, 50), (57, 0, 50), (58, 0, 57), (56, 59, 58, 57), (55, 60, 59, 56), (54, 61, 60, 55), (5, 61, 54), (5, 4, 61), (61, 4, 3, 60), (60, 3, 2, 59), (59, 2, 1, 58), (1, 0, 58)])
me_sphere.polygons.foreach_set('use_smooth', [True] * 75)
me_sphere.materials.append(mat_material)
me_sphere.use_remesh_preserve_volume = False
me_sphere.use_remesh_preserve_attributes = False
me_sphere.use_mirror_vertex_groups = False
me_sphere.update()

# ---- objects
ob_cone_002 = bpy.data.objects.new('Cone.002', me_cone_001)
ob_cone_001 = bpy.data.objects.new('Cone.001', me_cone)
ob_cylinder_014 = bpy.data.objects.new('Cylinder.014', me_cylinder_015)
ob_cylinder_013 = bpy.data.objects.new('Cylinder.013', me_cylinder_014)
ob_cylinder_012 = bpy.data.objects.new('Cylinder.012', me_cylinder_013)
ob_cylinder_011 = bpy.data.objects.new('Cylinder.011', me_cylinder_012)
ob_cylinder_010 = bpy.data.objects.new('Cylinder.010', me_cylinder_011)
ob_cylinder_009 = bpy.data.objects.new('Cylinder.009', me_cylinder_010)
ob_cylinder_008 = bpy.data.objects.new('Cylinder.008', me_cylinder_009)
ob_cylinder_007 = bpy.data.objects.new('Cylinder.007', me_cylinder_008)
ob_cylinder_006 = bpy.data.objects.new('Cylinder.006', me_cylinder_005)
ob_cylinder_005 = bpy.data.objects.new('Cylinder.005', me_cylinder_003)
ob_cube_014 = bpy.data.objects.new('Cube.014', me_cube_017)
ob_cube_013 = bpy.data.objects.new('Cube.013', me_cube_016)
ob_cube_012 = bpy.data.objects.new('Cube.012', me_cube_015)
ob_cube_011 = bpy.data.objects.new('Cube.011', me_cube_014)
ob_cube_010 = bpy.data.objects.new('Cube.010', me_cube_013)
ob_cube_009 = bpy.data.objects.new('Cube.009', me_cube_012)
ob_cube_008 = bpy.data.objects.new('Cube.008', me_cube_011)
ob_cube_007 = bpy.data.objects.new('Cube.007', me_cube_010)
ob_cube_006 = bpy.data.objects.new('Cube.006', me_cube_009)
ob_cube_005 = bpy.data.objects.new('Cube.005', me_cube_008)
ob_cube_004 = bpy.data.objects.new('Cube.004', me_cube_007)
ob_cube_003 = bpy.data.objects.new('Cube.003', me_cube_006)
ob_cube_002 = bpy.data.objects.new('Cube.002', me_cube_005)
ob_cube_001 = bpy.data.objects.new('Cube.001', me_cube_004)
ob_cube = bpy.data.objects.new('Cube', me_cube_003)
ob_cylinder_004 = bpy.data.objects.new('Cylinder.004', me_cylinder_007)
ob_cylinder_001 = bpy.data.objects.new('Cylinder.001', me_cylinder_006)
ob_cone = bpy.data.objects.new('Cone', me_cone_004)
ob_cylinder_002 = bpy.data.objects.new('Cylinder.002', me_cylinder_002)
ob_cylinder = bpy.data.objects.new('Cylinder', me_cylinder)
ob_sphere = bpy.data.objects.new('Sphere', me_sphere)
ob_lamp = bpy.data.objects.new('Lamp', light_spot)
ob_camera = bpy.data.objects.new('Camera', cam_camera)

# ---- transforms, parenting, visibility, modifiers, constraints
ob_cone_002.location = (-1.771, -9.481, 2.344)
ob_cone_002.lock_rotations_4d = False
ob_cone_002.empty_display_type = 'ARROWS'
ob_cone_002.lineart.crease_threshold = 0.0
ob_cone_001.location = (4.565, -9.852, 2.366)
ob_cone_001.lock_rotations_4d = False
ob_cone_001.empty_display_type = 'ARROWS'
ob_cone_001.lineart.crease_threshold = 0.0
ob_cylinder_014.location = (-2.861, -4.018, 4.406)
ob_cylinder_014.rotation_euler = (4.339, -0.2435, 3.905)
ob_cylinder_014.scale = (-0.1268, -0.1268, -0.1268)
ob_cylinder_014.lock_rotations_4d = False
ob_cylinder_014.empty_display_type = 'ARROWS'
ob_cylinder_014.lineart.crease_threshold = 0.0
ob_cylinder_013.location = (-2.811, -4.047, 4.395)
ob_cylinder_013.rotation_euler = (1.446, 0.2884, 2.19)
ob_cylinder_013.scale = (-0.08703, -0.08703, -0.08703)
ob_cylinder_013.lock_rotations_4d = False
ob_cylinder_013.empty_display_type = 'ARROWS'
ob_cylinder_013.lineart.crease_threshold = 0.0
ob_cylinder_012.location = (-2.811, -4.047, 4.395)
ob_cylinder_012.rotation_euler = (3.546, -0.4796, 2.965)
ob_cylinder_012.scale = (-0.08703, -0.08703, -0.08703)
ob_cylinder_012.lock_rotations_4d = False
ob_cylinder_012.empty_display_type = 'ARROWS'
ob_cylinder_012.lineart.crease_threshold = 0.0
ob_cylinder_011.location = (-2.811, -4.047, 4.395)
ob_cylinder_011.rotation_euler = (2.614, 0.1385, 2.679)
ob_cylinder_011.scale = (-0.08703, -0.08703, -0.08703)
ob_cylinder_011.lock_rotations_4d = False
ob_cylinder_011.empty_display_type = 'ARROWS'
ob_cylinder_011.lineart.crease_threshold = 0.0
ob_cylinder_010.location = (5.07, -5.285, 4.29)
ob_cylinder_010.rotation_euler = (2.702, 0.1048, 1.28)
ob_cylinder_010.scale = (-0.08703, -0.08703, -0.08703)
ob_cylinder_010.lock_rotations_4d = False
ob_cylinder_010.empty_display_type = 'ARROWS'
ob_cylinder_010.lineart.crease_threshold = 0.0
ob_cylinder_009.location = (5.07, -5.285, 4.29)
ob_cylinder_009.rotation_euler = (3.633, -0.5347, 1.513)
ob_cylinder_009.scale = (-0.08703, -0.08703, -0.08703)
ob_cylinder_009.lock_rotations_4d = False
ob_cylinder_009.empty_display_type = 'ARROWS'
ob_cylinder_009.lineart.crease_threshold = 0.0
ob_cylinder_008.location = (5.07, -5.285, 4.29)
ob_cylinder_008.rotation_euler = (1.543, 0.2989, 0.8087)
ob_cylinder_008.scale = (-0.08703, -0.08703, -0.08703)
ob_cylinder_008.lock_rotations_4d = False
ob_cylinder_008.empty_display_type = 'ARROWS'
ob_cylinder_008.lineart.crease_threshold = 0.0
ob_cylinder_007.location = (5.07, -5.285, 4.29)
ob_cylinder_007.rotation_euler = (1.543, 0.2989, 0.8087)
ob_cylinder_007.scale = (-0.08703, -0.08703, -0.08703)
ob_cylinder_007.lock_rotations_4d = False
ob_cylinder_007.empty_display_type = 'ARROWS'
ob_cylinder_007.lineart.crease_threshold = 0.0
ob_cylinder_006.location = (5.07, -5.285, 4.29)
ob_cylinder_006.rotation_euler = (1.543, 0.2989, 0.8087)
ob_cylinder_006.scale = (-0.08703, -0.08703, -0.08703)
ob_cylinder_006.lock_rotations_4d = False
ob_cylinder_006.empty_display_type = 'ARROWS'
ob_cylinder_006.lineart.crease_threshold = 0.0
ob_cylinder_005.location = (5.092, -5.232, 4.303)
ob_cylinder_005.rotation_euler = (4.338, -0.3373, 2.496)
ob_cylinder_005.scale = (-0.1268, -0.1268, -0.1268)
ob_cylinder_005.lock_rotations_4d = False
ob_cylinder_005.empty_display_type = 'ARROWS'
ob_cylinder_005.lineart.crease_threshold = 0.0
ob_cube_014.location = (6.31, -9.555, 3.063)
ob_cube_014.rotation_euler = (0.04461, -0.04212, -0.01632)
ob_cube_014.scale = (0.09467, 0.09467, 0.09467)
ob_cube_014.lock_rotations_4d = False
ob_cube_014.empty_display_type = 'ARROWS'
ob_cube_014.lineart.crease_threshold = 0.0
ob_cube_013.location = (5.167, -10.91, 3.048)
ob_cube_013.rotation_euler = (0.04461, -0.04212, -0.01632)
ob_cube_013.scale = (0.09467, 0.09467, 0.09467)
ob_cube_013.lock_rotations_4d = False
ob_cube_013.empty_display_type = 'ARROWS'
ob_cube_013.lineart.crease_threshold = 0.0
ob_cube_012.location = (3.353, -11.74, 3.012)
ob_cube_012.rotation_euler = (0.04461, -0.04212, -0.01632)
ob_cube_012.scale = (0.09467, 0.09467, 0.09467)
ob_cube_012.lock_rotations_4d = False
ob_cube_012.empty_display_type = 'ARROWS'
ob_cube_012.lineart.crease_threshold = 0.0
ob_cube_011.location = (1.111, -11.73, 3.034)
ob_cube_011.rotation_euler = (0.04461, -0.04212, -0.01632)
ob_cube_011.scale = (0.09467, 0.09467, 0.09467)
ob_cube_011.lock_rotations_4d = False
ob_cube_011.empty_display_type = 'ARROWS'
ob_cube_011.lineart.crease_threshold = 0.0
ob_cube_010.location = (-0.9961, -11.02, 3.056)
ob_cube_010.rotation_euler = (0.04461, -0.04212, -0.01632)
ob_cube_010.scale = (0.09467, 0.09467, 0.09467)
ob_cube_010.lock_rotations_4d = False
ob_cube_010.empty_display_type = 'ARROWS'
ob_cube_010.lineart.crease_threshold = 0.0
ob_cube_009.location = (-2.776, -9.731, 3.105)
ob_cube_009.rotation_euler = (0.04461, -0.04212, -0.01632)
ob_cube_009.scale = (0.09467, 0.09467, 0.09467)
ob_cube_009.lock_rotations_4d = False
ob_cube_009.empty_display_type = 'ARROWS'
ob_cube_009.lineart.crease_threshold = 0.0
ob_cube_008.location = (-3.956, -8.042, 3.2)
ob_cube_008.rotation_euler = (0.04461, -0.04212, -0.01632)
ob_cube_008.scale = (0.09467, 0.09467, 0.09467)
ob_cube_008.lock_rotations_4d = False
ob_cube_008.empty_display_type = 'ARROWS'
ob_cube_008.lineart.crease_threshold = 0.0
ob_cube_007.location = (-4.127, -6.223, 3.255)
ob_cube_007.rotation_euler = (0.04461, -0.04212, -0.01632)
ob_cube_007.scale = (0.09467, 0.09467, 0.09467)
ob_cube_007.lock_rotations_4d = False
ob_cube_007.empty_display_type = 'ARROWS'
ob_cube_007.lineart.crease_threshold = 0.0
ob_cube_006.location = (-3.445, -4.64, 3.314)
ob_cube_006.rotation_euler = (0.04461, -0.04212, -0.01632)
ob_cube_006.scale = (0.09467, 0.09467, 0.09467)
ob_cube_006.lock_rotations_4d = False
ob_cube_006.empty_display_type = 'ARROWS'
ob_cube_006.lineart.crease_threshold = 0.0
ob_cube_005.location = (-1.998, -3.564, 3.374)
ob_cube_005.rotation_euler = (0.04461, -0.04212, -0.01632)
ob_cube_005.scale = (0.09467, 0.09467, 0.09467)
ob_cube_005.lock_rotations_4d = False
ob_cube_005.empty_display_type = 'ARROWS'
ob_cube_005.lineart.crease_threshold = 0.0
ob_cube_004.location = (0.1074, -3.143, 3.416)
ob_cube_004.rotation_euler = (0.04461, -0.04212, -0.01632)
ob_cube_004.scale = (0.09467, 0.09467, 0.09467)
ob_cube_004.lock_rotations_4d = False
ob_cube_004.empty_display_type = 'ARROWS'
ob_cube_004.lineart.crease_threshold = 0.0
ob_cube_003.location = (2.247, -3.49, 3.41)
ob_cube_003.rotation_euler = (0.04461, -0.04212, -0.01632)
ob_cube_003.scale = (0.09467, 0.09467, 0.09467)
ob_cube_003.lock_rotations_4d = False
ob_cube_003.empty_display_type = 'ARROWS'
ob_cube_003.lineart.crease_threshold = 0.0
ob_cube_002.location = (6.461, -7.801, 3.087)
ob_cube_002.rotation_euler = (0.04461, -0.04212, -0.01632)
ob_cube_002.scale = (0.09467, 0.09467, 0.09467)
ob_cube_002.lock_rotations_4d = False
ob_cube_002.empty_display_type = 'ARROWS'
ob_cube_002.lineart.crease_threshold = 0.0
ob_cube_001.location = (5.808, -6.072, 3.264)
ob_cube_001.rotation_euler = (0.04461, -0.04212, -0.01632)
ob_cube_001.scale = (0.09467, 0.09467, 0.09467)
ob_cube_001.lock_rotations_4d = False
ob_cube_001.empty_display_type = 'ARROWS'
ob_cube_001.lineart.crease_threshold = 0.0
ob_cube.location = (4.285, -4.568, 3.352)
ob_cube.rotation_euler = (0.04461, -0.04212, -0.01632)
ob_cube.scale = (0.09467, 0.09467, 0.09467)
ob_cube.lock_rotations_4d = False
ob_cube.empty_display_type = 'ARROWS'
ob_cube.lineart.crease_threshold = 0.0
ob_cylinder_004.location = (-7.482, -7.071, 4.194)
ob_cylinder_004.rotation_euler = (1.571, -4.371e-08, 1.571)
ob_cylinder_004.scale = (0.8363, 0.8363, 0.8363)
ob_cylinder_004.lock_rotations_4d = False
ob_cylinder_004.empty_display_type = 'ARROWS'
ob_cylinder_004.lineart.crease_threshold = 0.0
ob_cylinder_001.location = (0.8943, -7.807, 7.93)
ob_cylinder_001.lock_rotations_4d = False
ob_cylinder_001.empty_display_type = 'ARROWS'
ob_cylinder_001.lineart.crease_threshold = 0.0
ob_cone.location = (1.033, -4.347, 2.366)
ob_cone.lock_rotations_4d = False
ob_cone.empty_display_type = 'ARROWS'
ob_cone.lineart.crease_threshold = 0.0
ob_cylinder_002.location = (6.616, -23.32, 7.625)
ob_cylinder_002.rotation_euler = (1.525, -0.03152, -0.05459)
ob_cylinder_002.lock_rotations_4d = False
ob_cylinder_002.empty_display_type = 'ARROWS'
ob_cylinder_002.color = (0.0, 0.0, 0.0, 1.0)
ob_cylinder_002.lineart.crease_threshold = 0.0
ob_cylinder.location = (-7.789, -8.071, 11.12)
ob_cylinder.rotation_euler = (1.19, -2.85, 0.01599)
ob_cylinder.lock_rotations_4d = False
ob_cylinder.empty_display_type = 'ARROWS'
ob_cylinder.color = (0.0, 0.0, 0.0, 1.0)
ob_cylinder.lineart.crease_threshold = 0.0
ob_sphere.location = (-18.26, 0.4874, 6.84)
ob_sphere.rotation_euler = (0.06087, 0.138, -0.3615)
ob_sphere.scale = (1.446, 1.08, 1.007)
ob_sphere.lock_rotations_4d = False
ob_sphere.empty_display_type = 'ARROWS'
ob_sphere.color = (0.0, 0.0, 0.0, 1.0)
ob_sphere.lineart.crease_threshold = 0.0
ob_lamp.location = (20.04, -9.504, 0.434)
ob_lamp.rotation_euler = (0.6503, 0.05522, 1.866)
ob_lamp.lock_rotations_4d = False
ob_lamp.empty_display_type = 'ARROWS'
ob_lamp.color = (0.0, 0.0, 0.0, 0.0)
ob_lamp.lineart.crease_threshold = 0.0
ob_camera.location = (23.84, -12.5, -1.712)
ob_camera.rotation_euler = (1.354, 2.581, 1.27)
ob_camera.lock_rotations_4d = False
ob_camera.empty_display_type = 'ARROWS'
ob_camera.color = (0.0, 0.0, 0.0, 0.0)
ob_camera.display_type = 'WIRE'
ob_camera.lineart.crease_threshold = 0.0

# ---- collection membership
col_collection_1.objects.link(ob_cone_002)
col_collection_1.objects.link(ob_cone_001)
col_collection_1.objects.link(ob_cylinder_014)
col_collection_1.objects.link(ob_cylinder_013)
col_collection_1.objects.link(ob_cylinder_012)
col_collection_1.objects.link(ob_cylinder_011)
col_collection_1.objects.link(ob_cylinder_010)
col_collection_1.objects.link(ob_cylinder_009)
col_collection_1.objects.link(ob_cylinder_008)
col_collection_1.objects.link(ob_cylinder_007)
col_collection_1.objects.link(ob_cylinder_006)
col_collection_1.objects.link(ob_cylinder_005)
col_collection_1.objects.link(ob_cube_014)
col_collection_1.objects.link(ob_cube_013)
col_collection_1.objects.link(ob_cube_012)
col_collection_1.objects.link(ob_cube_011)
col_collection_1.objects.link(ob_cube_010)
col_collection_1.objects.link(ob_cube_009)
col_collection_1.objects.link(ob_cube_008)
col_collection_1.objects.link(ob_cube_007)
col_collection_1.objects.link(ob_cube_006)
col_collection_1.objects.link(ob_cube_005)
col_collection_1.objects.link(ob_cube_004)
col_collection_1.objects.link(ob_cube_003)
col_collection_1.objects.link(ob_cube_002)
col_collection_1.objects.link(ob_cube_001)
col_collection_1.objects.link(ob_cube)
col_collection_1.objects.link(ob_cylinder_004)
col_collection_1.objects.link(ob_cylinder_001)
col_collection_1.objects.link(ob_cone)
col_collection_1.objects.link(ob_cylinder_002)
col_collection_1.objects.link(ob_cylinder)
col_collection_1.objects.link(ob_sphere)
col_collection_1.objects.link(ob_lamp)
col_collection_1.objects.link(ob_camera)

# ---- scene / render settings (as saved in the file)
scene.camera = ob_camera
scene.frame_start = 1; scene.frame_end = 250; scene.frame_set(8)
scene.render.engine = 'BLENDER_EEVEE_NEXT'
scene.render.image_settings.file_format = 'JPEG'
scene.render.image_settings.color_mode = 'RGB'
scene.render.image_settings.compression = 90
scene.render.resolution_x = 800
scene.render.resolution_y = 600
scene.render.pixel_aspect_x = 100.0
scene.render.pixel_aspect_y = 100.0
scene.render.fps = 25
scene.render.dither_intensity = 0.0
scene.render.use_compositing = False
scene.render.use_sequencer = False
scene.render.bake_margin = 2
scene.render.bake_bias = 0.0
scene.render.use_stamp_time = False
scene.render.use_stamp_date = False
scene.render.use_stamp_frame = False
scene.render.use_stamp_camera = False
scene.render.use_stamp_scene = False
scene.render.use_stamp_filename = False
scene.render.use_stamp_render_time = False
scene.render.stamp_font_size = 0
scene.cycles.use_denoising = False
scene.cycles.samples = 10
scene.cycles.sampling_pattern = 'TABULATED_SOBOL'
scene.cycles.light_sampling_threshold = 0.0
scene.cycles.use_adaptive_sampling = False
scene.cycles.use_light_tree = False
scene.cycles.blur_glossy = 0.0
scene.cycles.volume_bounces = 1
scene.cycles.pixel_filter_type = 'GAUSSIAN'
scene.cycles.sample_clamp_indirect = 0.0
scene.view_settings.view_transform = 'Raw'
bpy.context.view_layer.update()
